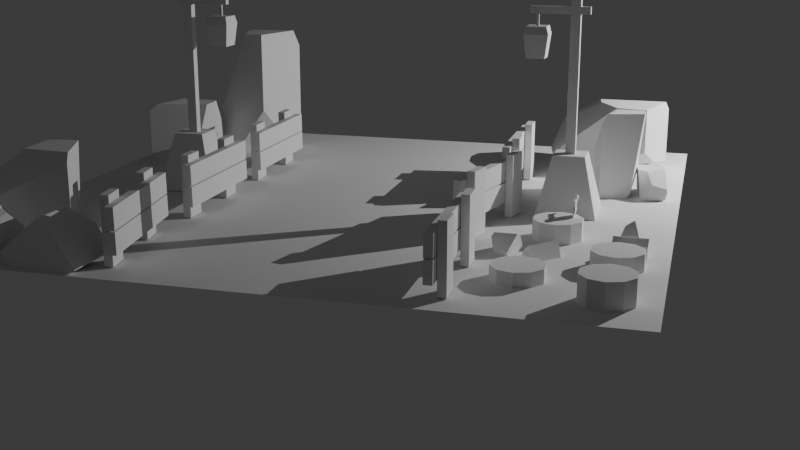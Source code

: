 # Source: Day1_009.blend  (saved by Blender 5.0.118; exported with 4.5.12 LTS)
import bpy
from mathutils import Matrix  # noqa: F401  (used for matrix-valued properties, if any)

bpy.ops.wm.read_factory_settings(use_empty=True)
scene = bpy.context.scene
scene.name = 'Scene'

# ---- collections
col_fences = bpy.data.collections.new('fences'); scene.collection.children.link(col_fences)
col_trunks = bpy.data.collections.new('trunks'); scene.collection.children.link(col_trunks)
col_logs = bpy.data.collections.new('logs'); scene.collection.children.link(col_logs)
col_plane = bpy.data.collections.new('plane'); scene.collection.children.link(col_plane)
col_lights = bpy.data.collections.new('lights'); scene.collection.children.link(col_lights)
col_others = bpy.data.collections.new('others'); scene.collection.children.link(col_others)
col_axe = bpy.data.collections.new('axe'); scene.collection.children.link(col_axe)
col_poles = bpy.data.collections.new('poles'); scene.collection.children.link(col_poles)
col_rocks = bpy.data.collections.new('rocks'); scene.collection.children.link(col_rocks)

# ---- world
world_world = bpy.data.worlds.new('World'); scene.world = world_world
world_world.use_nodes = True; world_world.node_tree.nodes.clear()
_N = world_world.node_tree.nodes; _L = world_world.node_tree.links
n0 = _N.new('ShaderNodeOutputWorld'); n0.name = 'World Output'; n0.location = (200, 100)
n1 = _N.new('ShaderNodeBackground'); n1.name = 'Background'; n1.location = (-200, 100)
n1.inputs[0].default_value = (0.05088, 0.05088, 0.05088, 1.0)
_L.new(n1.outputs[0], n0.inputs[0])
n0.is_active_output = True
world_world.color = (0.05088, 0.05088, 0.05088)
world_world.sun_shadow_jitter_overblur = 0.0

# ---- cameras
cam_camera = bpy.data.cameras.new('Camera')

# ---- lights
light_point = bpy.data.lights.new('Point', 'POINT')
light_point.energy = 400.0

# ---- meshes
me_cube_004 = bpy.data.meshes.new('Cube.004')
me_cube_004.from_pydata([(-0.3406, 0.02218, 0.004469), (-0.3406, 0.02218, 0.3953), (-0.3399, -0.02623, 0.004469), (-0.3399, -0.02623, 0.3953), (-0.1903, 0.02389, 0.004469), (-0.1903, 0.02389, 0.3953), (-0.1897, -0.02452, 0.004469), (-0.1897, -0.02452, 0.3953), (0.1866, 0.02218, 0.004469), (0.1866, 0.02218, 0.3953), (0.1873, -0.02623, 0.004469), (0.1873, -0.02623, 0.3953), (0.3368, 0.02389, 0.004469), (0.3368, 0.02389, 0.3953), (0.3375, -0.02452, 0.004469), (0.3375, -0.02452, 0.3953), (-0.4101, -0.07593, 0.2176), (0.4125, -0.07593, 0.2165), (-0.4101, -0.02659, 0.2171), (0.4125, -0.02659, 0.216), (-0.4108, -0.07767, 0.09202), (0.4118, -0.07767, 0.09094), (-0.4108, -0.02833, 0.09146), (0.4118, -0.02833, 0.09038), (-0.4143, -0.07593, 0.3518), (0.4083, -0.07593, 0.3507), (-0.4143, -0.02659, 0.3513), (0.4083, -0.02659, 0.3502), (-0.4149, -0.07767, 0.2262), (0.4076, -0.07767, 0.2251), (-0.4149, -0.02833, 0.2257), (0.4076, -0.02833, 0.2246)], [], [(0, 1, 3, 2), (2, 3, 7, 6), (6, 7, 5, 4), (4, 5, 1, 0), (2, 6, 4, 0), (7, 3, 1, 5), (8, 9, 11, 10), (10, 11, 15, 14), (14, 15, 13, 12), (12, 13, 9, 8), (10, 14, 12, 8), (15, 11, 9, 13), (16, 17, 19, 18), (18, 19, 23, 22), (22, 23, 21, 20), (20, 21, 17, 16), (18, 22, 20, 16), (23, 19, 17, 21), (24, 25, 27, 26), (26, 27, 31, 30), (30, 31, 29, 28), (28, 29, 25, 24), (26, 30, 28, 24), (31, 27, 25, 29)])
_uv = me_cube_004.uv_layers.new(name='UVMap')
_uv.uv.foreach_set('vector', [0.375, 0.0, 0.625, 0.0, 0.625, 0.25, 0.375, 0.25, 0.375, 0.25, 0.625, 0.25, 0.625, 0.5, 0.375, 0.5, 0.375, 0.5, 0.625, 0.5, 0.625, 0.75, 0.375, 0.75, 0.375, 0.75, 0.625, 0.75, 0.625, 1.0, 0.375, 1.0, 0.125, 0.5, 0.375, 0.5, 0.375, 0.75, 0.125, 0.75, 0.625, 0.5, 0.875, 0.5, 0.875, 0.75, 0.625, 0.75, 0.375, 0.0, 0.625, 0.0, 0.625, 0.25, 0.375, 0.25, 0.375, 0.25, 0.625, 0.25, 0.625, 0.5, 0.375, 0.5, 0.375, 0.5, 0.625, 0.5, 0.625, 0.75, 0.375, 0.75, 0.375, 0.75, 0.625, 0.75, 0.625, 1.0, 0.375, 1.0, 0.125, 0.5, 0.375, 0.5, 0.375, 0.75, 0.125, 0.75, 0.625, 0.5, 0.875, 0.5, 0.875, 0.75, 0.625, 0.75, 0.375, 0.0, 0.625, 0.0, 0.625, 0.25, 0.375, 0.25, 0.375, 0.25, 0.625, 0.25, 0.625, 0.5, 0.375, 0.5, 0.375, 0.5, 0.625, 0.5, 0.625, 0.75, 0.375, 0.75, 0.375, 0.75, 0.625, 0.75, 0.625, 1.0, 0.375, 1.0, 0.125, 0.5, 0.375, 0.5, 0.375, 0.75, 0.125, 0.75, 0.625, 0.5, 0.875, 0.5, 0.875, 0.75, 0.625, 0.75, 0.375, 0.0, 0.625, 0.0, 0.625, 0.25, 0.375, 0.25, 0.375, 0.25, 0.625, 0.25, 0.625, 0.5, 0.375, 0.5, 0.375, 0.5, 0.625, 0.5, 0.625, 0.75, 0.375, 0.75, 0.375, 0.75, 0.625, 0.75, 0.625, 1.0, 0.375, 1.0, 0.125, 0.5, 0.375, 0.5, 0.375, 0.75, 0.125, 0.75, 0.625, 0.5, 0.875, 0.5, 0.875, 0.75, 0.625, 0.75])
me_cube_004.update()
me_cube_005 = bpy.data.meshes.new('Cube.005')
me_cube_005.from_pydata([(-0.3406, 0.02218, 0.004469), (-0.3406, 0.02218, 0.3953), (-0.3399, -0.02623, 0.004469), (-0.3399, -0.02623, 0.3953), (-0.1903, 0.02389, 0.004469), (-0.1903, 0.02389, 0.3953), (-0.1897, -0.02452, 0.004469), (-0.1897, -0.02452, 0.3953), (0.1866, 0.02218, 0.004469), (0.1866, 0.02218, 0.3953), (0.1873, -0.02623, 0.004469), (0.1873, -0.02623, 0.3953), (0.3368, 0.02389, 0.004469), (0.3368, 0.02389, 0.3953), (0.3375, -0.02452, 0.004469), (0.3375, -0.02452, 0.3953), (-0.4101, -0.07593, 0.2176), (0.4125, -0.07593, 0.2165), (-0.4101, -0.02659, 0.2171), (0.4125, -0.02659, 0.216), (-0.4108, -0.07767, 0.09202), (0.4118, -0.07767, 0.09094), (-0.4108, -0.02833, 0.09146), (0.4118, -0.02833, 0.09038), (-0.4143, -0.07593, 0.3518), (0.4083, -0.07593, 0.3507), (-0.4143, -0.02659, 0.3513), (0.4083, -0.02659, 0.3502), (-0.4149, -0.07767, 0.2262), (0.4076, -0.07767, 0.2251), (-0.4149, -0.02833, 0.2257), (0.4076, -0.02833, 0.2246)], [], [(0, 1, 3, 2), (2, 3, 7, 6), (6, 7, 5, 4), (4, 5, 1, 0), (2, 6, 4, 0), (7, 3, 1, 5), (8, 9, 11, 10), (10, 11, 15, 14), (14, 15, 13, 12), (12, 13, 9, 8), (10, 14, 12, 8), (15, 11, 9, 13), (16, 17, 19, 18), (18, 19, 23, 22), (22, 23, 21, 20), (20, 21, 17, 16), (18, 22, 20, 16), (23, 19, 17, 21), (24, 25, 27, 26), (26, 27, 31, 30), (30, 31, 29, 28), (28, 29, 25, 24), (26, 30, 28, 24), (31, 27, 25, 29)])
_uv = me_cube_005.uv_layers.new(name='UVMap')
_uv.uv.foreach_set('vector', [0.375, 0.0, 0.625, 0.0, 0.625, 0.25, 0.375, 0.25, 0.375, 0.25, 0.625, 0.25, 0.625, 0.5, 0.375, 0.5, 0.375, 0.5, 0.625, 0.5, 0.625, 0.75, 0.375, 0.75, 0.375, 0.75, 0.625, 0.75, 0.625, 1.0, 0.375, 1.0, 0.125, 0.5, 0.375, 0.5, 0.375, 0.75, 0.125, 0.75, 0.625, 0.5, 0.875, 0.5, 0.875, 0.75, 0.625, 0.75, 0.375, 0.0, 0.625, 0.0, 0.625, 0.25, 0.375, 0.25, 0.375, 0.25, 0.625, 0.25, 0.625, 0.5, 0.375, 0.5, 0.375, 0.5, 0.625, 0.5, 0.625, 0.75, 0.375, 0.75, 0.375, 0.75, 0.625, 0.75, 0.625, 1.0, 0.375, 1.0, 0.125, 0.5, 0.375, 0.5, 0.375, 0.75, 0.125, 0.75, 0.625, 0.5, 0.875, 0.5, 0.875, 0.75, 0.625, 0.75, 0.375, 0.0, 0.625, 0.0, 0.625, 0.25, 0.375, 0.25, 0.375, 0.25, 0.625, 0.25, 0.625, 0.5, 0.375, 0.5, 0.375, 0.5, 0.625, 0.5, 0.625, 0.75, 0.375, 0.75, 0.375, 0.75, 0.625, 0.75, 0.625, 1.0, 0.375, 1.0, 0.125, 0.5, 0.375, 0.5, 0.375, 0.75, 0.125, 0.75, 0.625, 0.5, 0.875, 0.5, 0.875, 0.75, 0.625, 0.75, 0.375, 0.0, 0.625, 0.0, 0.625, 0.25, 0.375, 0.25, 0.375, 0.25, 0.625, 0.25, 0.625, 0.5, 0.375, 0.5, 0.375, 0.5, 0.625, 0.5, 0.625, 0.75, 0.375, 0.75, 0.375, 0.75, 0.625, 0.75, 0.625, 1.0, 0.375, 1.0, 0.125, 0.5, 0.375, 0.5, 0.375, 0.75, 0.125, 0.75, 0.625, 0.5, 0.875, 0.5, 0.875, 0.75, 0.625, 0.75])
me_cube_005.update()
me_cube_006 = bpy.data.meshes.new('Cube.006')
me_cube_006.from_pydata([(-0.3406, 0.02218, 0.004469), (-0.3406, 0.02218, 0.3953), (-0.3399, -0.02623, 0.004469), (-0.3399, -0.02623, 0.3953), (-0.1903, 0.02389, 0.004469), (-0.1903, 0.02389, 0.3953), (-0.1897, -0.02452, 0.004469), (-0.1897, -0.02452, 0.3953), (0.1866, 0.02218, 0.004469), (0.1866, 0.02218, 0.3953), (0.1873, -0.02623, 0.004469), (0.1873, -0.02623, 0.3953), (0.3368, 0.02389, 0.004469), (0.3368, 0.02389, 0.3953), (0.3375, -0.02452, 0.004469), (0.3375, -0.02452, 0.3953), (-0.4101, -0.07593, 0.2176), (0.4125, -0.07593, 0.2165), (-0.4101, -0.02659, 0.2171), (0.4125, -0.02659, 0.216), (-0.4108, -0.07767, 0.09202), (0.4118, -0.07767, 0.09094), (-0.4108, -0.02833, 0.09146), (0.4118, -0.02833, 0.09038), (-0.4143, -0.07593, 0.3518), (0.4083, -0.07593, 0.3507), (-0.4143, -0.02659, 0.3513), (0.4083, -0.02659, 0.3502), (-0.4149, -0.07767, 0.2262), (0.4076, -0.07767, 0.2251), (-0.4149, -0.02833, 0.2257), (0.4076, -0.02833, 0.2246)], [], [(0, 1, 3, 2), (2, 3, 7, 6), (6, 7, 5, 4), (4, 5, 1, 0), (2, 6, 4, 0), (7, 3, 1, 5), (8, 9, 11, 10), (10, 11, 15, 14), (14, 15, 13, 12), (12, 13, 9, 8), (10, 14, 12, 8), (15, 11, 9, 13), (16, 17, 19, 18), (18, 19, 23, 22), (22, 23, 21, 20), (20, 21, 17, 16), (18, 22, 20, 16), (23, 19, 17, 21), (24, 25, 27, 26), (26, 27, 31, 30), (30, 31, 29, 28), (28, 29, 25, 24), (26, 30, 28, 24), (31, 27, 25, 29)])
_uv = me_cube_006.uv_layers.new(name='UVMap')
_uv.uv.foreach_set('vector', [0.375, 0.0, 0.625, 0.0, 0.625, 0.25, 0.375, 0.25, 0.375, 0.25, 0.625, 0.25, 0.625, 0.5, 0.375, 0.5, 0.375, 0.5, 0.625, 0.5, 0.625, 0.75, 0.375, 0.75, 0.375, 0.75, 0.625, 0.75, 0.625, 1.0, 0.375, 1.0, 0.125, 0.5, 0.375, 0.5, 0.375, 0.75, 0.125, 0.75, 0.625, 0.5, 0.875, 0.5, 0.875, 0.75, 0.625, 0.75, 0.375, 0.0, 0.625, 0.0, 0.625, 0.25, 0.375, 0.25, 0.375, 0.25, 0.625, 0.25, 0.625, 0.5, 0.375, 0.5, 0.375, 0.5, 0.625, 0.5, 0.625, 0.75, 0.375, 0.75, 0.375, 0.75, 0.625, 0.75, 0.625, 1.0, 0.375, 1.0, 0.125, 0.5, 0.375, 0.5, 0.375, 0.75, 0.125, 0.75, 0.625, 0.5, 0.875, 0.5, 0.875, 0.75, 0.625, 0.75, 0.375, 0.0, 0.625, 0.0, 0.625, 0.25, 0.375, 0.25, 0.375, 0.25, 0.625, 0.25, 0.625, 0.5, 0.375, 0.5, 0.375, 0.5, 0.625, 0.5, 0.625, 0.75, 0.375, 0.75, 0.375, 0.75, 0.625, 0.75, 0.625, 1.0, 0.375, 1.0, 0.125, 0.5, 0.375, 0.5, 0.375, 0.75, 0.125, 0.75, 0.625, 0.5, 0.875, 0.5, 0.875, 0.75, 0.625, 0.75, 0.375, 0.0, 0.625, 0.0, 0.625, 0.25, 0.375, 0.25, 0.375, 0.25, 0.625, 0.25, 0.625, 0.5, 0.375, 0.5, 0.375, 0.5, 0.625, 0.5, 0.625, 0.75, 0.375, 0.75, 0.375, 0.75, 0.625, 0.75, 0.625, 1.0, 0.375, 1.0, 0.125, 0.5, 0.375, 0.5, 0.375, 0.75, 0.125, 0.75, 0.625, 0.5, 0.875, 0.5, 0.875, 0.75, 0.625, 0.75])
me_cube_006.update()
me_cube_007 = bpy.data.meshes.new('Cube.007')
me_cube_007.from_pydata([(-0.3406, 0.02218, 0.004469), (-0.3406, 0.02218, 0.3953), (-0.3399, -0.02623, 0.004469), (-0.3399, -0.02623, 0.3953), (-0.1903, 0.02389, 0.004469), (-0.1903, 0.02389, 0.3953), (-0.1897, -0.02452, 0.004469), (-0.1897, -0.02452, 0.3953), (0.1866, 0.02218, 0.004469), (0.1866, 0.02218, 0.3953), (0.1873, -0.02623, 0.004469), (0.1873, -0.02623, 0.3953), (0.3368, 0.02389, 0.004469), (0.3368, 0.02389, 0.3953), (0.3375, -0.02452, 0.004469), (0.3375, -0.02452, 0.3953), (-0.4101, -0.07593, 0.2176), (0.4125, -0.07593, 0.2165), (-0.4101, -0.02659, 0.2171), (0.4125, -0.02659, 0.216), (-0.4108, -0.07767, 0.09202), (0.4118, -0.07767, 0.09094), (-0.4108, -0.02833, 0.09146), (0.4118, -0.02833, 0.09038), (-0.4143, -0.07593, 0.3518), (0.4083, -0.07593, 0.3507), (-0.4143, -0.02659, 0.3513), (0.4083, -0.02659, 0.3502), (-0.4149, -0.07767, 0.2262), (0.4076, -0.07767, 0.2251), (-0.4149, -0.02833, 0.2257), (0.4076, -0.02833, 0.2246)], [], [(0, 1, 3, 2), (2, 3, 7, 6), (6, 7, 5, 4), (4, 5, 1, 0), (2, 6, 4, 0), (7, 3, 1, 5), (8, 9, 11, 10), (10, 11, 15, 14), (14, 15, 13, 12), (12, 13, 9, 8), (10, 14, 12, 8), (15, 11, 9, 13), (16, 17, 19, 18), (18, 19, 23, 22), (22, 23, 21, 20), (20, 21, 17, 16), (18, 22, 20, 16), (23, 19, 17, 21), (24, 25, 27, 26), (26, 27, 31, 30), (30, 31, 29, 28), (28, 29, 25, 24), (26, 30, 28, 24), (31, 27, 25, 29)])
_uv = me_cube_007.uv_layers.new(name='UVMap')
_uv.uv.foreach_set('vector', [0.375, 0.0, 0.625, 0.0, 0.625, 0.25, 0.375, 0.25, 0.375, 0.25, 0.625, 0.25, 0.625, 0.5, 0.375, 0.5, 0.375, 0.5, 0.625, 0.5, 0.625, 0.75, 0.375, 0.75, 0.375, 0.75, 0.625, 0.75, 0.625, 1.0, 0.375, 1.0, 0.125, 0.5, 0.375, 0.5, 0.375, 0.75, 0.125, 0.75, 0.625, 0.5, 0.875, 0.5, 0.875, 0.75, 0.625, 0.75, 0.375, 0.0, 0.625, 0.0, 0.625, 0.25, 0.375, 0.25, 0.375, 0.25, 0.625, 0.25, 0.625, 0.5, 0.375, 0.5, 0.375, 0.5, 0.625, 0.5, 0.625, 0.75, 0.375, 0.75, 0.375, 0.75, 0.625, 0.75, 0.625, 1.0, 0.375, 1.0, 0.125, 0.5, 0.375, 0.5, 0.375, 0.75, 0.125, 0.75, 0.625, 0.5, 0.875, 0.5, 0.875, 0.75, 0.625, 0.75, 0.375, 0.0, 0.625, 0.0, 0.625, 0.25, 0.375, 0.25, 0.375, 0.25, 0.625, 0.25, 0.625, 0.5, 0.375, 0.5, 0.375, 0.5, 0.625, 0.5, 0.625, 0.75, 0.375, 0.75, 0.375, 0.75, 0.625, 0.75, 0.625, 1.0, 0.375, 1.0, 0.125, 0.5, 0.375, 0.5, 0.375, 0.75, 0.125, 0.75, 0.625, 0.5, 0.875, 0.5, 0.875, 0.75, 0.625, 0.75, 0.375, 0.0, 0.625, 0.0, 0.625, 0.25, 0.375, 0.25, 0.375, 0.25, 0.625, 0.25, 0.625, 0.5, 0.375, 0.5, 0.375, 0.5, 0.625, 0.5, 0.625, 0.75, 0.375, 0.75, 0.375, 0.75, 0.625, 0.75, 0.625, 1.0, 0.375, 1.0, 0.125, 0.5, 0.375, 0.5, 0.375, 0.75, 0.125, 0.75, 0.625, 0.5, 0.875, 0.5, 0.875, 0.75, 0.625, 0.75])
me_cube_007.update()
me_cube_008 = bpy.data.meshes.new('Cube.008')
me_cube_008.from_pydata([(-0.3406, 0.02218, 0.004469), (-0.3406, 0.02218, 0.3953), (-0.3399, -0.02623, 0.004469), (-0.3399, -0.02623, 0.3953), (-0.1903, 0.02389, 0.004469), (-0.1903, 0.02389, 0.3953), (-0.1897, -0.02452, 0.004469), (-0.1897, -0.02452, 0.3953), (0.1866, 0.02218, 0.004469), (0.1866, 0.02218, 0.3953), (0.1873, -0.02623, 0.004469), (0.1873, -0.02623, 0.3953), (0.3368, 0.02389, 0.004469), (0.3368, 0.02389, 0.3953), (0.3375, -0.02452, 0.004469), (0.3375, -0.02452, 0.3953), (-0.4101, -0.07593, 0.2176), (0.4125, -0.07593, 0.2165), (-0.4101, -0.02659, 0.2171), (0.4125, -0.02659, 0.216), (-0.4108, -0.07767, 0.09202), (0.4118, -0.07767, 0.09094), (-0.4108, -0.02833, 0.09146), (0.4118, -0.02833, 0.09038), (-0.4143, -0.07593, 0.3518), (0.4083, -0.07593, 0.3507), (-0.4143, -0.02659, 0.3513), (0.4083, -0.02659, 0.3502), (-0.4149, -0.07767, 0.2262), (0.4076, -0.07767, 0.2251), (-0.4149, -0.02833, 0.2257), (0.4076, -0.02833, 0.2246)], [], [(0, 1, 3, 2), (2, 3, 7, 6), (6, 7, 5, 4), (4, 5, 1, 0), (2, 6, 4, 0), (7, 3, 1, 5), (8, 9, 11, 10), (10, 11, 15, 14), (14, 15, 13, 12), (12, 13, 9, 8), (10, 14, 12, 8), (15, 11, 9, 13), (16, 17, 19, 18), (18, 19, 23, 22), (22, 23, 21, 20), (20, 21, 17, 16), (18, 22, 20, 16), (23, 19, 17, 21), (24, 25, 27, 26), (26, 27, 31, 30), (30, 31, 29, 28), (28, 29, 25, 24), (26, 30, 28, 24), (31, 27, 25, 29)])
_uv = me_cube_008.uv_layers.new(name='UVMap')
_uv.uv.foreach_set('vector', [0.375, 0.0, 0.625, 0.0, 0.625, 0.25, 0.375, 0.25, 0.375, 0.25, 0.625, 0.25, 0.625, 0.5, 0.375, 0.5, 0.375, 0.5, 0.625, 0.5, 0.625, 0.75, 0.375, 0.75, 0.375, 0.75, 0.625, 0.75, 0.625, 1.0, 0.375, 1.0, 0.125, 0.5, 0.375, 0.5, 0.375, 0.75, 0.125, 0.75, 0.625, 0.5, 0.875, 0.5, 0.875, 0.75, 0.625, 0.75, 0.375, 0.0, 0.625, 0.0, 0.625, 0.25, 0.375, 0.25, 0.375, 0.25, 0.625, 0.25, 0.625, 0.5, 0.375, 0.5, 0.375, 0.5, 0.625, 0.5, 0.625, 0.75, 0.375, 0.75, 0.375, 0.75, 0.625, 0.75, 0.625, 1.0, 0.375, 1.0, 0.125, 0.5, 0.375, 0.5, 0.375, 0.75, 0.125, 0.75, 0.625, 0.5, 0.875, 0.5, 0.875, 0.75, 0.625, 0.75, 0.375, 0.0, 0.625, 0.0, 0.625, 0.25, 0.375, 0.25, 0.375, 0.25, 0.625, 0.25, 0.625, 0.5, 0.375, 0.5, 0.375, 0.5, 0.625, 0.5, 0.625, 0.75, 0.375, 0.75, 0.375, 0.75, 0.625, 0.75, 0.625, 1.0, 0.375, 1.0, 0.125, 0.5, 0.375, 0.5, 0.375, 0.75, 0.125, 0.75, 0.625, 0.5, 0.875, 0.5, 0.875, 0.75, 0.625, 0.75, 0.375, 0.0, 0.625, 0.0, 0.625, 0.25, 0.375, 0.25, 0.375, 0.25, 0.625, 0.25, 0.625, 0.5, 0.375, 0.5, 0.375, 0.5, 0.625, 0.5, 0.625, 0.75, 0.375, 0.75, 0.375, 0.75, 0.625, 0.75, 0.625, 1.0, 0.375, 1.0, 0.125, 0.5, 0.375, 0.5, 0.375, 0.75, 0.125, 0.75, 0.625, 0.5, 0.875, 0.5, 0.875, 0.75, 0.625, 0.75])
me_cube_008.update()
me_cube_009 = bpy.data.meshes.new('Cube.009')
me_cube_009.from_pydata([(-0.3406, 0.02218, 0.004469), (-0.3406, 0.02218, 0.3953), (-0.3399, -0.02623, 0.004469), (-0.3399, -0.02623, 0.3953), (-0.1903, 0.02389, 0.004469), (-0.1903, 0.02389, 0.3953), (-0.1897, -0.02452, 0.004469), (-0.1897, -0.02452, 0.3953), (0.1866, 0.02218, 0.004469), (0.1866, 0.02218, 0.3953), (0.1873, -0.02623, 0.004469), (0.1873, -0.02623, 0.3953), (0.3368, 0.02389, 0.004469), (0.3368, 0.02389, 0.3953), (0.3375, -0.02452, 0.004469), (0.3375, -0.02452, 0.3953), (-0.4101, -0.07593, 0.2176), (0.4125, -0.07593, 0.2165), (-0.4101, -0.02659, 0.2171), (0.4125, -0.02659, 0.216), (-0.4108, -0.07767, 0.09202), (0.4118, -0.07767, 0.09094), (-0.4108, -0.02833, 0.09146), (0.4118, -0.02833, 0.09038), (-0.4143, -0.07593, 0.3518), (0.4083, -0.07593, 0.3507), (-0.4143, -0.02659, 0.3513), (0.4083, -0.02659, 0.3502), (-0.4149, -0.07767, 0.2262), (0.4076, -0.07767, 0.2251), (-0.4149, -0.02833, 0.2257), (0.4076, -0.02833, 0.2246)], [], [(0, 1, 3, 2), (2, 3, 7, 6), (6, 7, 5, 4), (4, 5, 1, 0), (2, 6, 4, 0), (7, 3, 1, 5), (8, 9, 11, 10), (10, 11, 15, 14), (14, 15, 13, 12), (12, 13, 9, 8), (10, 14, 12, 8), (15, 11, 9, 13), (16, 17, 19, 18), (18, 19, 23, 22), (22, 23, 21, 20), (20, 21, 17, 16), (18, 22, 20, 16), (23, 19, 17, 21), (24, 25, 27, 26), (26, 27, 31, 30), (30, 31, 29, 28), (28, 29, 25, 24), (26, 30, 28, 24), (31, 27, 25, 29)])
_uv = me_cube_009.uv_layers.new(name='UVMap')
_uv.uv.foreach_set('vector', [0.375, 0.0, 0.625, 0.0, 0.625, 0.25, 0.375, 0.25, 0.375, 0.25, 0.625, 0.25, 0.625, 0.5, 0.375, 0.5, 0.375, 0.5, 0.625, 0.5, 0.625, 0.75, 0.375, 0.75, 0.375, 0.75, 0.625, 0.75, 0.625, 1.0, 0.375, 1.0, 0.125, 0.5, 0.375, 0.5, 0.375, 0.75, 0.125, 0.75, 0.625, 0.5, 0.875, 0.5, 0.875, 0.75, 0.625, 0.75, 0.375, 0.0, 0.625, 0.0, 0.625, 0.25, 0.375, 0.25, 0.375, 0.25, 0.625, 0.25, 0.625, 0.5, 0.375, 0.5, 0.375, 0.5, 0.625, 0.5, 0.625, 0.75, 0.375, 0.75, 0.375, 0.75, 0.625, 0.75, 0.625, 1.0, 0.375, 1.0, 0.125, 0.5, 0.375, 0.5, 0.375, 0.75, 0.125, 0.75, 0.625, 0.5, 0.875, 0.5, 0.875, 0.75, 0.625, 0.75, 0.375, 0.0, 0.625, 0.0, 0.625, 0.25, 0.375, 0.25, 0.375, 0.25, 0.625, 0.25, 0.625, 0.5, 0.375, 0.5, 0.375, 0.5, 0.625, 0.5, 0.625, 0.75, 0.375, 0.75, 0.375, 0.75, 0.625, 0.75, 0.625, 1.0, 0.375, 1.0, 0.125, 0.5, 0.375, 0.5, 0.375, 0.75, 0.125, 0.75, 0.625, 0.5, 0.875, 0.5, 0.875, 0.75, 0.625, 0.75, 0.375, 0.0, 0.625, 0.0, 0.625, 0.25, 0.375, 0.25, 0.375, 0.25, 0.625, 0.25, 0.625, 0.5, 0.375, 0.5, 0.375, 0.5, 0.625, 0.5, 0.625, 0.75, 0.375, 0.75, 0.375, 0.75, 0.625, 0.75, 0.625, 1.0, 0.375, 1.0, 0.125, 0.5, 0.375, 0.5, 0.375, 0.75, 0.125, 0.75, 0.625, 0.5, 0.875, 0.5, 0.875, 0.75, 0.625, 0.75])
me_cube_009.update()
me_cylinder = bpy.data.meshes.new('Cylinder')
me_cylinder.from_pydata([(0.0, 0.1486, -0.0008277), (0.0, 0.1486, 0.1487), (0.08734, 0.1202, -0.0008277), (0.08734, 0.1202, 0.1487), (0.1413, 0.04592, -0.0008277), (0.1413, 0.04592, 0.1487), (0.1413, -0.04592, -0.0008277), (0.1413, -0.04592, 0.1487), (0.08734, -0.1202, -0.0008277), (0.08734, -0.1202, 0.1487), (0.0, -0.1486, -0.0008277), (0.0, -0.1486, 0.1487), (-0.08734, -0.1202, -0.0008277), (-0.08734, -0.1202, 0.1487), (-0.1413, -0.04592, -0.0008277), (-0.1413, -0.04592, 0.1487), (-0.1413, 0.04592, -0.0008277), (-0.1413, 0.04592, 0.1487), (-0.08734, 0.1202, -0.0008277), (-0.08734, 0.1202, 0.1487)], [], [(0, 1, 3, 2), (2, 3, 5, 4), (4, 5, 7, 6), (6, 7, 9, 8), (8, 9, 11, 10), (10, 11, 13, 12), (12, 13, 15, 14), (14, 15, 17, 16), (3, 1, 19, 17, 15, 13, 11, 9, 7, 5), (16, 17, 19, 18), (18, 19, 1, 0), (0, 2, 4, 6, 8, 10, 12, 14, 16, 18)])
_uv = me_cylinder.uv_layers.new(name='UVMap')
_uv.uv.foreach_set('vector', [1.0, 0.5, 1.0, 1.0, 0.9, 1.0, 0.9, 0.5, 0.9, 0.5, 0.9, 1.0, 0.8, 1.0, 0.8, 0.5, 0.8, 0.5, 0.8, 1.0, 0.7, 1.0, 0.7, 0.5, 0.7, 0.5, 0.7, 1.0, 0.6, 1.0, 0.6, 0.5, 0.6, 0.5, 0.6, 1.0, 0.5, 1.0, 0.5, 0.5, 0.5, 0.5, 0.5, 1.0, 0.4, 1.0, 0.4, 0.5, 0.4, 0.5, 0.4, 1.0, 0.3, 1.0, 0.3, 0.5, 0.3, 0.5, 0.3, 1.0, 0.2, 1.0, 0.2, 0.5, 0.3911, 0.4442, 0.25, 0.49, 0.1089, 0.4442, 0.02175, 0.3242, 0.02175, 0.1758, 0.1089, 0.05584, 0.25, 0.01, 0.3911, 0.05584, 0.4783, 0.1758, 0.4783, 0.3242, 0.2, 0.5, 0.2, 1.0, 0.1, 1.0, 0.1, 0.5, 0.1, 0.5, 0.1, 1.0, -7.451e-08, 1.0, -7.451e-08, 0.5, 0.75, 0.49, 0.8911, 0.4442, 0.9783, 0.3242, 0.9783, 0.1758, 0.8911, 0.05584, 0.75, 0.01, 0.6089, 0.05584, 0.5217, 0.1758, 0.5217, 0.3242, 0.6089, 0.4442])
me_cylinder.update()
me_cylinder_001 = bpy.data.meshes.new('Cylinder.001')
me_cylinder_001.from_pydata([(0.0, 0.1486, -0.0006597), (0.0, 0.1486, 0.1185), (0.08734, 0.1202, -0.0006597), (0.08734, 0.1202, 0.1185), (0.1413, 0.04592, -0.0006597), (0.1413, 0.04592, 0.1185), (0.1413, -0.04592, -0.0006597), (0.1413, -0.04592, 0.1185), (0.08734, -0.1202, -0.0006597), (0.08734, -0.1202, 0.1185), (0.0, -0.1486, -0.0006597), (0.0, -0.1486, 0.1185), (-0.08734, -0.1202, -0.0006597), (-0.08734, -0.1202, 0.1185), (-0.1413, -0.04592, -0.0006597), (-0.1413, -0.04592, 0.1185), (-0.1413, 0.04592, -0.0006597), (-0.1413, 0.04592, 0.1185), (-0.08734, 0.1202, -0.0006597), (-0.08734, 0.1202, 0.1185)], [], [(0, 1, 3, 2), (2, 3, 5, 4), (4, 5, 7, 6), (6, 7, 9, 8), (8, 9, 11, 10), (10, 11, 13, 12), (12, 13, 15, 14), (14, 15, 17, 16), (3, 1, 19, 17, 15, 13, 11, 9, 7, 5), (16, 17, 19, 18), (18, 19, 1, 0), (0, 2, 4, 6, 8, 10, 12, 14, 16, 18)])
_uv = me_cylinder_001.uv_layers.new(name='UVMap')
_uv.uv.foreach_set('vector', [1.0, 0.5, 1.0, 1.0, 0.9, 1.0, 0.9, 0.5, 0.9, 0.5, 0.9, 1.0, 0.8, 1.0, 0.8, 0.5, 0.8, 0.5, 0.8, 1.0, 0.7, 1.0, 0.7, 0.5, 0.7, 0.5, 0.7, 1.0, 0.6, 1.0, 0.6, 0.5, 0.6, 0.5, 0.6, 1.0, 0.5, 1.0, 0.5, 0.5, 0.5, 0.5, 0.5, 1.0, 0.4, 1.0, 0.4, 0.5, 0.4, 0.5, 0.4, 1.0, 0.3, 1.0, 0.3, 0.5, 0.3, 0.5, 0.3, 1.0, 0.2, 1.0, 0.2, 0.5, 0.3911, 0.4442, 0.25, 0.49, 0.1089, 0.4442, 0.02175, 0.3242, 0.02175, 0.1758, 0.1089, 0.05584, 0.25, 0.01, 0.3911, 0.05584, 0.4783, 0.1758, 0.4783, 0.3242, 0.2, 0.5, 0.2, 1.0, 0.1, 1.0, 0.1, 0.5, 0.1, 0.5, 0.1, 1.0, -7.451e-08, 1.0, -7.451e-08, 0.5, 0.75, 0.49, 0.8911, 0.4442, 0.9783, 0.3242, 0.9783, 0.1758, 0.8911, 0.05584, 0.75, 0.01, 0.6089, 0.05584, 0.5217, 0.1758, 0.5217, 0.3242, 0.6089, 0.4442])
me_cylinder_001.update()
me_cylinder_002 = bpy.data.meshes.new('Cylinder.002')
me_cylinder_002.from_pydata([(0.0, 0.1486, -0.000451), (0.0, 0.1486, 0.081), (0.08734, 0.1202, -0.000451), (0.08734, 0.1202, 0.081), (0.1413, 0.04592, -0.000451), (0.1413, 0.04592, 0.081), (0.1413, -0.04592, -0.000451), (0.1413, -0.04592, 0.081), (0.08734, -0.1202, -0.000451), (0.08734, -0.1202, 0.081), (0.0, -0.1486, -0.000451), (0.0, -0.1486, 0.081), (-0.08734, -0.1202, -0.000451), (-0.08734, -0.1202, 0.081), (-0.1413, -0.04592, -0.000451), (-0.1413, -0.04592, 0.081), (-0.1413, 0.04592, -0.000451), (-0.1413, 0.04592, 0.081), (-0.08734, 0.1202, -0.000451), (-0.08734, 0.1202, 0.081)], [], [(0, 1, 3, 2), (2, 3, 5, 4), (4, 5, 7, 6), (6, 7, 9, 8), (8, 9, 11, 10), (10, 11, 13, 12), (12, 13, 15, 14), (14, 15, 17, 16), (3, 1, 19, 17, 15, 13, 11, 9, 7, 5), (16, 17, 19, 18), (18, 19, 1, 0), (0, 2, 4, 6, 8, 10, 12, 14, 16, 18)])
_uv = me_cylinder_002.uv_layers.new(name='UVMap')
_uv.uv.foreach_set('vector', [1.0, 0.5, 1.0, 1.0, 0.9, 1.0, 0.9, 0.5, 0.9, 0.5, 0.9, 1.0, 0.8, 1.0, 0.8, 0.5, 0.8, 0.5, 0.8, 1.0, 0.7, 1.0, 0.7, 0.5, 0.7, 0.5, 0.7, 1.0, 0.6, 1.0, 0.6, 0.5, 0.6, 0.5, 0.6, 1.0, 0.5, 1.0, 0.5, 0.5, 0.5, 0.5, 0.5, 1.0, 0.4, 1.0, 0.4, 0.5, 0.4, 0.5, 0.4, 1.0, 0.3, 1.0, 0.3, 0.5, 0.3, 0.5, 0.3, 1.0, 0.2, 1.0, 0.2, 0.5, 0.3911, 0.4442, 0.25, 0.49, 0.1089, 0.4442, 0.02175, 0.3242, 0.02175, 0.1758, 0.1089, 0.05584, 0.25, 0.01, 0.3911, 0.05584, 0.4783, 0.1758, 0.4783, 0.3242, 0.2, 0.5, 0.2, 1.0, 0.1, 1.0, 0.1, 0.5, 0.1, 0.5, 0.1, 1.0, -7.451e-08, 1.0, -7.451e-08, 0.5, 0.75, 0.49, 0.8911, 0.4442, 0.9783, 0.3242, 0.9783, 0.1758, 0.8911, 0.05584, 0.75, 0.01, 0.6089, 0.05584, 0.5217, 0.1758, 0.5217, 0.3242, 0.6089, 0.4442])
me_cylinder_002.update()
me_cylinder_003 = bpy.data.meshes.new('Cylinder.003')
me_cylinder_003.from_pydata([(0.0, 0.1486, -0.0005482), (0.0, 0.1486, 0.09847), (0.08734, 0.1202, -0.0005482), (0.08734, 0.1202, 0.09847), (0.1413, 0.04592, -0.0005482), (0.1413, 0.04592, 0.09847), (0.1413, -0.04592, -0.0005482), (0.1413, -0.04592, 0.09847), (0.08734, -0.1202, -0.0005482), (0.08734, -0.1202, 0.09847), (0.0, -0.1486, -0.0005482), (0.0, -0.1486, 0.09847), (-0.08734, -0.1202, -0.0005482), (-0.08734, -0.1202, 0.09847), (-0.1413, -0.04592, -0.0005482), (-0.1413, -0.04592, 0.09847), (-0.1413, 0.04592, -0.0005482), (-0.1413, 0.04592, 0.09847), (-0.08734, 0.1202, -0.0005482), (-0.08734, 0.1202, 0.09847)], [], [(0, 1, 3, 2), (2, 3, 5, 4), (4, 5, 7, 6), (6, 7, 9, 8), (8, 9, 11, 10), (10, 11, 13, 12), (12, 13, 15, 14), (14, 15, 17, 16), (3, 1, 19, 17, 15, 13, 11, 9, 7, 5), (16, 17, 19, 18), (18, 19, 1, 0), (0, 2, 4, 6, 8, 10, 12, 14, 16, 18)])
_uv = me_cylinder_003.uv_layers.new(name='UVMap')
_uv.uv.foreach_set('vector', [1.0, 0.5, 1.0, 1.0, 0.9, 1.0, 0.9, 0.5, 0.9, 0.5, 0.9, 1.0, 0.8, 1.0, 0.8, 0.5, 0.8, 0.5, 0.8, 1.0, 0.7, 1.0, 0.7, 0.5, 0.7, 0.5, 0.7, 1.0, 0.6, 1.0, 0.6, 0.5, 0.6, 0.5, 0.6, 1.0, 0.5, 1.0, 0.5, 0.5, 0.5, 0.5, 0.5, 1.0, 0.4, 1.0, 0.4, 0.5, 0.4, 0.5, 0.4, 1.0, 0.3, 1.0, 0.3, 0.5, 0.3, 0.5, 0.3, 1.0, 0.2, 1.0, 0.2, 0.5, 0.3911, 0.4442, 0.25, 0.49, 0.1089, 0.4442, 0.02175, 0.3242, 0.02175, 0.1758, 0.1089, 0.05584, 0.25, 0.01, 0.3911, 0.05584, 0.4783, 0.1758, 0.4783, 0.3242, 0.2, 0.5, 0.2, 1.0, 0.1, 1.0, 0.1, 0.5, 0.1, 0.5, 0.1, 1.0, -7.451e-08, 1.0, -7.451e-08, 0.5, 0.75, 0.49, 0.8911, 0.4442, 0.9783, 0.3242, 0.9783, 0.1758, 0.8911, 0.05584, 0.75, 0.01, 0.6089, 0.05584, 0.5217, 0.1758, 0.5217, 0.3242, 0.6089, 0.4442])
me_cylinder_003.update()
me_cylinder_007 = bpy.data.meshes.new('Cylinder.007')
me_cylinder_007.from_pydata([(-0.02855, -0.1066, -0.03859), (0.1039, 0.03744, -0.0385), (-0.04963, -0.08731, 0.05498), (0.0828, 0.05676, 0.05507), (-0.0861, -0.05377, 0.0203), (0.04633, 0.0903, 0.02039), (-0.1006, -0.04043, -0.03687), (0.03185, 0.1036, -0.03678)], [], [(0, 2, 4), (1, 5, 3), (2, 3, 5, 4), (0, 4, 6), (1, 7, 5), (4, 5, 7, 6), (6, 7, 1, 0), (2, 0, 1, 3)])
_uv = me_cylinder_007.uv_layers.new(name='UVMap')
_uv.uv.foreach_set('vector', [0.75, 0.25, 0.6089, 0.05584, 0.5217, 0.1758, 0.25, 0.25, 0.02175, 0.1758, 0.1089, 0.05584, 0.4, 0.5, 0.4, 1.0, 0.3, 1.0, 0.3, 0.5, 0.75, 0.25, 0.5217, 0.1758, 0.5217, 0.3242, 0.25, 0.25, 0.02175, 0.3242, 0.02175, 0.1758, 0.3, 0.5, 0.3, 1.0, 0.2, 1.0, 0.2, 0.5, 0.2, 0.5, 0.2, 1.0, 0.25, 0.25, 0.75, 0.25, 0.4, 0.5, 0.75, 0.25, 0.25, 0.25, 0.4, 1.0])
me_cylinder_007.update()
me_cylinder_005 = bpy.data.meshes.new('Cylinder.005')
me_cylinder_005.from_pydata([(0.09956, 0.04768, -0.03859), (-0.09601, 0.05453, -0.0385), (0.0986, 0.0191, 0.05498), (-0.09697, 0.02596, 0.05507), (0.09685, -0.0304, 0.0203), (-0.09872, -0.02355, 0.02039), (0.09613, -0.05009, -0.03687), (-0.09944, -0.04323, -0.03678)], [], [(0, 2, 4), (1, 5, 3), (2, 3, 5, 4), (0, 4, 6), (1, 7, 5), (4, 5, 7, 6), (6, 7, 1, 0), (2, 0, 1, 3)])
_uv = me_cylinder_005.uv_layers.new(name='UVMap')
_uv.uv.foreach_set('vector', [0.75, 0.25, 0.6089, 0.05584, 0.5217, 0.1758, 0.25, 0.25, 0.02175, 0.1758, 0.1089, 0.05584, 0.4, 0.5, 0.4, 1.0, 0.3, 1.0, 0.3, 0.5, 0.75, 0.25, 0.5217, 0.1758, 0.5217, 0.3242, 0.25, 0.25, 0.02175, 0.3242, 0.02175, 0.1758, 0.3, 0.5, 0.3, 1.0, 0.2, 1.0, 0.2, 0.5, 0.2, 0.5, 0.2, 1.0, 0.25, 0.25, 0.75, 0.25, 0.4, 0.5, 0.75, 0.25, 0.25, 0.25, 0.4, 1.0])
me_cylinder_005.update()
me_cylinder_006 = bpy.data.meshes.new('Cylinder.006')
me_cylinder_006.from_pydata([(0.04458, -0.1051, 0.02512), (0.05748, 0.05611, -0.08498), (0.01604, -0.05083, 0.1013), (0.02894, 0.1104, -0.008771), (-0.03339, -0.06769, 0.07085), (-0.02049, 0.09357, -0.03925), (-0.05304, -0.09885, 0.0229), (-0.04014, 0.0624, -0.0872)], [], [(0, 2, 4), (1, 5, 3), (2, 3, 5, 4), (0, 4, 6), (1, 7, 5), (4, 5, 7, 6), (6, 7, 1, 0), (2, 0, 1, 3)])
_uv = me_cylinder_006.uv_layers.new(name='UVMap')
_uv.uv.foreach_set('vector', [0.75, 0.25, 0.6089, 0.05584, 0.5217, 0.1758, 0.25, 0.25, 0.02175, 0.1758, 0.1089, 0.05584, 0.4, 0.5, 0.4, 1.0, 0.3, 1.0, 0.3, 0.5, 0.75, 0.25, 0.5217, 0.1758, 0.5217, 0.3242, 0.25, 0.25, 0.02175, 0.3242, 0.02175, 0.1758, 0.3, 0.5, 0.3, 1.0, 0.2, 1.0, 0.2, 0.5, 0.2, 0.5, 0.2, 1.0, 0.25, 0.25, 0.75, 0.25, 0.4, 0.5, 0.75, 0.25, 0.25, 0.25, 0.4, 1.0])
me_cylinder_006.update()
me_plane = bpy.data.meshes.new('Plane')
me_plane.from_pydata([(-2.013, -2.013, 0.0), (2.013, -2.013, 0.0), (-2.013, 2.013, 0.0), (2.013, 2.013, 0.0)], [], [(0, 1, 3, 2)])
_uv = me_plane.uv_layers.new(name='UVMap')
_uv.uv.foreach_set('vector', [0.0, 0.0, 1.0, 0.0, 1.0, 1.0, 0.0, 1.0])
me_plane.update()
me_cube = bpy.data.meshes.new('Cube')
me_cube.from_pydata([(-0.008571, -0.07445, -0.02775), (-0.00635, -0.05783, 0.02491), (-0.008571, 0.009309, -0.02775), (-0.00635, -0.007309, 0.02491), (0.008571, -0.07445, -0.02775), (0.00635, -0.05783, 0.02491), (0.008571, 0.009309, -0.02775), (0.00635, -0.007309, 0.02491), (-0.008571, -0.01163, -0.03853), (-0.008571, -0.03257, -0.04218), (-0.008571, -0.05351, -0.03853), (-0.00635, -0.0452, 0.02491), (-0.00635, -0.03257, 0.02491), (-0.00635, -0.01994, 0.02491), (0.008571, -0.05351, -0.03853), (0.008571, -0.03257, -0.04218), (0.008571, -0.01163, -0.03853), (0.00635, -0.01994, 0.02491), (0.00635, -0.03257, 0.02491), (0.00635, -0.0452, 0.02491), (-1.192e-07, 0.01749, -0.05368), (-1.192e-07, -0.007309, 0.02491), (-1.192e-07, -0.08263, -0.05368), (-1.192e-07, -0.05783, 0.02491), (-1.192e-07, -0.01994, 0.02491), (-1.192e-07, -0.03257, 0.02491), (-1.192e-07, -0.0452, 0.02491), (-1.192e-07, -0.007538, -0.06976), (-1.192e-07, -0.03257, -0.07521), (-1.192e-07, -0.0576, -0.06976), (-0.00582, -0.07322, 0.003997), (-0.00582, -0.07322, 0.01866), (-0.00582, 0.05948, 0.01119), (-0.00582, 0.05948, 0.02586), (0.00582, -0.07322, 0.003997), (0.00582, -0.07322, 0.01866), (0.00582, 0.05948, 0.01119), (0.00582, 0.05948, 0.02586), (-0.00582, 0.04459, 0.003997), (-0.00582, 0.04459, 0.01866), (0.00582, 0.04459, 0.003997), (0.00582, 0.04459, 0.01866), (-0.00582, 0.1102, 0.02586), (-0.00582, 0.1147, 0.003725), (0.00582, 0.1147, 0.003725), (0.00582, 0.1102, 0.02586), (0.00582, 0.101, 0.01119), (0.00582, 0.101, 0.02586), (-0.00582, 0.101, 0.01119), (-0.00582, 0.101, 0.02586)], [], [(8, 13, 3, 2), (20, 21, 7, 6), (14, 19, 5, 4), (22, 23, 1, 0), (29, 14, 4, 22), (26, 11, 1, 23), (21, 3, 13, 24), (24, 13, 12, 25), (25, 12, 11, 26), (20, 6, 16, 27), (27, 16, 15, 28), (28, 15, 14, 29), (6, 7, 17, 16), (16, 17, 18, 15), (15, 18, 19, 14), (0, 1, 11, 10), (10, 11, 12, 9), (9, 12, 13, 8), (9, 28, 29, 10), (8, 27, 28, 9), (2, 20, 27, 8), (18, 25, 26, 19), (17, 24, 25, 18), (7, 21, 24, 17), (19, 26, 23, 5), (10, 29, 22, 0), (4, 5, 23, 22), (2, 3, 21, 20), (38, 39, 33, 32), (47, 46, 44, 45), (40, 41, 35, 34), (34, 35, 31, 30), (38, 40, 34, 30), (41, 39, 31, 35), (37, 33, 39, 41), (32, 36, 40, 38), (36, 37, 41, 40), (30, 31, 39, 38), (43, 42, 45, 44), (46, 48, 43, 44), (49, 47, 45, 42), (48, 49, 42, 43), (32, 33, 49, 48), (33, 37, 47, 49), (36, 32, 48, 46), (37, 36, 46, 47)])
_uv = me_cube.uv_layers.new(name='UVMap')
_uv.uv.foreach_set('vector', [0.4575, 0.1875, 0.625, 0.1875, 0.625, 0.25, 0.4575, 0.25, 0.375, 0.375, 0.625, 0.375, 0.625, 0.5, 0.4575, 0.5, 0.4575, 0.6875, 0.625, 0.6875, 0.625, 0.75, 0.4575, 0.75, 0.375, 0.875, 0.625, 0.875, 0.625, 1.0, 0.4575, 1.0, 0.25, 0.6875, 0.4575, 0.6875, 0.4575, 0.75, 0.25, 0.75, 0.75, 0.6875, 0.875, 0.6875, 0.875, 0.75, 0.75, 0.75, 0.75, 0.5, 0.875, 0.5, 0.875, 0.5625, 0.75, 0.5625, 0.75, 0.5625, 0.875, 0.5625, 0.875, 0.625, 0.75, 0.625, 0.75, 0.625, 0.875, 0.625, 0.875, 0.6875, 0.75, 0.6875, 0.25, 0.5, 0.4575, 0.5, 0.4575, 0.5625, 0.25, 0.5625, 0.25, 0.5625, 0.4575, 0.5625, 0.4575, 0.625, 0.25, 0.625, 0.25, 0.625, 0.4575, 0.625, 0.4575, 0.6875, 0.25, 0.6875, 0.4575, 0.5, 0.625, 0.5, 0.625, 0.5625, 0.4575, 0.5625, 0.4575, 0.5625, 0.625, 0.5625, 0.625, 0.625, 0.4575, 0.625, 0.4575, 0.625, 0.625, 0.625, 0.625, 0.6875, 0.4575, 0.6875, 0.4575, 0.0, 0.625, 0.0, 0.625, 0.0625, 0.4575, 0.0625, 0.4575, 0.0625, 0.625, 0.0625, 0.625, 0.125, 0.4575, 0.125, 0.4575, 0.125, 0.625, 0.125, 0.625, 0.1875, 0.4575, 0.1875, 0.125, 0.625, 0.25, 0.625, 0.25, 0.6875, 0.125, 0.7049, 0.125, 0.5451, 0.25, 0.5625, 0.25, 0.625, 0.125, 0.625, 0.125, 0.485, 0.25, 0.5, 0.25, 0.5625, 0.125, 0.5451, 0.625, 0.625, 0.75, 0.625, 0.75, 0.6875, 0.625, 0.6875, 0.625, 0.5625, 0.75, 0.5625, 0.75, 0.625, 0.625, 0.625, 0.625, 0.5, 0.75, 0.5, 0.75, 0.5625, 0.625, 0.5625, 0.625, 0.6875, 0.75, 0.6875, 0.75, 0.75, 0.625, 0.75, 0.125, 0.7049, 0.25, 0.6875, 0.25, 0.75, 0.125, 0.765, 0.4575, 0.75, 0.625, 0.75, 0.625, 0.875, 0.375, 0.875, 0.4575, 0.25, 0.625, 0.25, 0.625, 0.375, 0.375, 0.375, 0.375, 0.222, 0.625, 0.222, 0.625, 0.25, 0.375, 0.25, 0.625, 0.5, 0.375, 0.5, 0.375, 0.5, 0.625, 0.5, 0.375, 0.528, 0.625, 0.528, 0.625, 0.75, 0.375, 0.75, 0.375, 0.75, 0.625, 0.75, 0.625, 1.0, 0.375, 1.0, 0.125, 0.1162, 0.375, 0.528, 0.375, 0.75, 0.125, 0.75, 0.625, 0.528, 0.875, 0.1162, 0.875, 0.75, 0.625, 0.75, 0.625, 0.5, 0.875, 0.03612, 0.875, 0.1162, 0.625, 0.528, 0.125, 0.03612, 0.375, 0.5, 0.375, 0.528, 0.125, 0.1162, 0.375, 0.5, 0.625, 0.5, 0.625, 0.528, 0.375, 0.528, 0.375, 0.0, 0.625, 0.0, 0.625, 0.222, 0.375, 0.222, 0.375, 0.25, 0.625, 0.25, 0.625, 0.5, 0.375, 0.5, 0.375, 0.5, 0.125, 0.03612, 0.125, 0.03612, 0.375, 0.5, 0.875, 0.03612, 0.625, 0.5, 0.625, 0.5, 0.875, 0.03612, 0.375, 0.25, 0.625, 0.25, 0.625, 0.25, 0.375, 0.25, 0.375, 0.25, 0.625, 0.25, 0.625, 0.25, 0.375, 0.25, 0.875, 0.03612, 0.625, 0.5, 0.625, 0.5, 0.875, 0.03612, 0.375, 0.5, 0.125, 0.03612, 0.125, 0.03612, 0.375, 0.5, 0.625, 0.5, 0.375, 0.5, 0.375, 0.5, 0.625, 0.5])
me_cube.update()
me_cube_002 = bpy.data.meshes.new('Cube.002')
me_cube_002.from_pydata([(-0.1891, -0.1891, -0.1891), (-0.09882, -0.09882, 0.1891), (-0.1891, 0.1891, -0.1891), (-0.09882, 0.09882, 0.1891), (0.1891, -0.1891, -0.1891), (0.09882, -0.09882, 0.1891), (0.1891, 0.1891, -0.1891), (0.09882, 0.09882, 0.1891), (-0.02996, -0.02637, 0.172), (-0.02996, -0.02637, 1.138), (-0.02996, 0.02637, 0.172), (-0.02996, 0.02637, 1.138), (0.02996, -0.02637, 0.172), (0.02996, -0.02637, 1.138), (0.02996, 0.02637, 0.172), (0.02996, 0.02637, 1.138), (-0.2761, -0.01993, 1.084), (0.08767, -0.01993, 1.084), (-0.2761, 0.01993, 1.084), (0.08767, 0.01993, 1.084), (-0.2761, -0.01993, 1.039), (0.08767, -0.01993, 1.039), (-0.2761, 0.01993, 1.039), (0.08767, 0.01993, 1.039), (-0.2385, -0.007154, 0.9586), (-0.2385, -0.007154, 1.039), (-0.2385, 0.007154, 0.9586), (-0.2385, 0.007154, 1.039), (-0.2222, -0.007154, 0.9586), (-0.2222, -0.007154, 1.039), (-0.2222, 0.007154, 0.9586), (-0.2222, 0.007154, 1.039), (-0.2871, -0.06625, 0.7718), (-0.2925, -0.07253, 0.9647), (-0.2871, 0.06625, 0.7718), (-0.2925, 0.07253, 0.9647), (-0.1736, -0.06625, 0.7718), (-0.1683, -0.07253, 0.9647), (-0.1736, 0.06625, 0.7718), (-0.1683, 0.07253, 0.9647), (-0.3035, -0.08542, 0.9163), (-0.3035, 0.08542, 0.9163), (-0.1572, 0.08542, 0.9163), (-0.1572, -0.08542, 0.9163)], [], [(0, 1, 3, 2), (2, 3, 7, 6), (6, 7, 5, 4), (4, 5, 1, 0), (2, 6, 4, 0), (7, 3, 1, 5), (8, 9, 11, 10), (10, 11, 15, 14), (14, 15, 13, 12), (12, 13, 9, 8), (10, 14, 12, 8), (15, 11, 9, 13), (16, 17, 19, 18), (18, 19, 23, 22), (22, 23, 21, 20), (20, 21, 17, 16), (18, 22, 20, 16), (23, 19, 17, 21), (24, 25, 27, 26), (26, 27, 31, 30), (30, 31, 29, 28), (28, 29, 25, 24), (26, 30, 28, 24), (31, 27, 25, 29), (40, 33, 35, 41), (41, 35, 39, 42), (42, 39, 37, 43), (43, 37, 33, 40), (34, 38, 36, 32), (39, 35, 33, 37), (36, 43, 40, 32), (38, 42, 43, 36), (34, 41, 42, 38), (32, 40, 41, 34)])
_uv = me_cube_002.uv_layers.new(name='UVMap')
_uv.uv.foreach_set('vector', [0.375, 0.0, 0.625, 0.0, 0.625, 0.25, 0.375, 0.25, 0.375, 0.25, 0.625, 0.25, 0.625, 0.5, 0.375, 0.5, 0.375, 0.5, 0.625, 0.5, 0.625, 0.75, 0.375, 0.75, 0.375, 0.75, 0.625, 0.75, 0.625, 1.0, 0.375, 1.0, 0.125, 0.5, 0.375, 0.5, 0.375, 0.75, 0.125, 0.75, 0.625, 0.5, 0.875, 0.5, 0.875, 0.75, 0.625, 0.75, 0.375, 0.0, 0.625, 0.0, 0.625, 0.25, 0.375, 0.25, 0.375, 0.25, 0.625, 0.25, 0.625, 0.5, 0.375, 0.5, 0.375, 0.5, 0.625, 0.5, 0.625, 0.75, 0.375, 0.75, 0.375, 0.75, 0.625, 0.75, 0.625, 1.0, 0.375, 1.0, 0.125, 0.5, 0.375, 0.5, 0.375, 0.75, 0.125, 0.75, 0.625, 0.5, 0.875, 0.5, 0.875, 0.75, 0.625, 0.75, 0.375, 0.0, 0.625, 0.0, 0.625, 0.25, 0.375, 0.25, 0.375, 0.25, 0.625, 0.25, 0.625, 0.5, 0.375, 0.5, 0.375, 0.5, 0.625, 0.5, 0.625, 0.75, 0.375, 0.75, 0.375, 0.75, 0.625, 0.75, 0.625, 1.0, 0.375, 1.0, 0.125, 0.5, 0.375, 0.5, 0.375, 0.75, 0.125, 0.75, 0.625, 0.5, 0.875, 0.5, 0.875, 0.75, 0.625, 0.75, 0.375, 0.0, 0.625, 0.0, 0.625, 0.25, 0.375, 0.25, 0.375, 0.25, 0.625, 0.25, 0.625, 0.5, 0.375, 0.5, 0.375, 0.5, 0.625, 0.5, 0.625, 0.75, 0.375, 0.75, 0.375, 0.75, 0.625, 0.75, 0.625, 1.0, 0.375, 1.0, 0.125, 0.5, 0.375, 0.5, 0.375, 0.75, 0.125, 0.75, 0.625, 0.5, 0.875, 0.5, 0.875, 0.75, 0.625, 0.75, 0.5623, 0.0, 0.625, 0.0, 0.625, 0.25, 0.5623, 0.25, 0.5623, 0.25, 0.625, 0.25, 0.625, 0.5, 0.5623, 0.5, 0.5623, 0.5, 0.625, 0.5, 0.625, 0.75, 0.5623, 0.75, 0.5623, 0.75, 0.625, 0.75, 0.625, 1.0, 0.5623, 1.0, 0.125, 0.5, 0.375, 0.5, 0.375, 0.75, 0.125, 0.75, 0.625, 0.5, 0.875, 0.5, 0.875, 0.75, 0.625, 0.75, 0.375, 0.75, 0.5623, 0.75, 0.5623, 1.0, 0.375, 1.0, 0.375, 0.5, 0.5623, 0.5, 0.5623, 0.75, 0.375, 0.75, 0.375, 0.25, 0.5623, 0.25, 0.5623, 0.5, 0.375, 0.5, 0.375, 0.0, 0.5623, 0.0, 0.5623, 0.25, 0.375, 0.25])
me_cube_002.update()
me_cube_001 = bpy.data.meshes.new('Cube.001')
me_cube_001.from_pydata([(-1.0, -1.0, -1.0), (-1.0, 1.0, -1.0), (-1.0, -1.0, 0.7799), (-1.0, 1.0, -0.1431), (-0.7516, -1.0, 1.0), (1.0, -0.5087, 1.0), (0.8458, -1.0, 1.0), (-0.1271, 0.1992, 1.0), (-0.3782, 1.0, 0.408), (1.0, 1.0, 0.03467), (1.0, -0.1713, 1.0), (0.2213, 1.0, -1.0), (1.0, 1.0, -0.535), (0.08022, -1.0, -1.0), (0.3679, -1.0, -0.8282), (1.0, 0.7608, -0.525)], [], [(0, 2, 3, 1), (14, 6, 4, 2, 0, 13), (14, 15, 5, 6), (10, 7, 4, 6, 5), (12, 9, 10, 5, 15), (13, 11, 12, 15, 14), (4, 7, 8, 3, 2), (7, 10, 9, 8), (1, 11, 13, 0), (1, 3, 8, 9, 12, 11)])
_uv = me_cube_001.uv_layers.new(name='UVMap')
_uv.uv.foreach_set('vector', [0.375, 0.0, 0.5975, 0.0, 0.4821, 0.25, 0.375, 0.25, 0.3965, 0.829, 0.625, 0.7693, 0.625, 0.969, 0.5975, 1.0, 0.375, 1.0, 0.375, 0.865, 0.3965, 0.829, 0.4344, 0.5299, 0.625, 0.6886, 0.625, 0.7693, 0.625, 0.6464, 0.7659, 0.6001, 0.844, 0.75, 0.6443, 0.75, 0.625, 0.6886, 0.4331, 0.5, 0.5043, 0.5, 0.625, 0.6464, 0.625, 0.6886, 0.4344, 0.5299, 0.375, 0.865, 0.375, 0.4027, 0.4331, 0.5, 0.4344, 0.5299, 0.3965, 0.829, 0.625, 0.969, 0.625, 0.6346, 0.551, 0.3277, 0.4821, 0.25, 0.5975, 1.0, 0.625, 0.6346, 0.625, 0.6464, 0.5043, 0.5, 0.551, 0.3277, 0.125, 0.5, 0.2777, 0.5, 0.26, 0.75, 0.125, 0.75, 0.375, 0.25, 0.4821, 0.25, 0.551, 0.3277, 0.5043, 0.5, 0.4331, 0.5, 0.375, 0.4027])
me_cube_001.update()
me_cube_003 = bpy.data.meshes.new('Cube.003')
me_cube_003.from_pydata([(-1.0, 1.0, -1.0), (1.0, 1.0, 0.6735), (0.06297, -1.0, 1.0), (-1.0, -1.0, 0.06185), (-1.0, 1.0, 0.5737), (-0.3833, -1.0, 1.0), (-0.7248, 1.0, 0.9923), (-0.6881, 0.8115, 1.0), (0.06878, -1.0, 0.9989), (1.0, -0.2939, 0.7727), (1.0, 1.0, 0.1965), (-1.0, -0.7526, -1.0), (-0.6716, 1.0, -1.0), (-1.0, -1.0, -0.9707), (0.06453, -1.0, -0.299), (1.0, -0.2925, 0.2077), (1.0, 0.617, 0.1001), (0.7618, 1.0, -0.09548)], [], [(6, 4, 3, 5, 7), (7, 5, 2), (9, 1, 6, 7, 2, 8), (13, 3, 4, 0, 11), (14, 8, 2, 5, 3, 13), (14, 15, 9, 8), (10, 16, 17), (10, 1, 9, 15, 16), (16, 15, 14, 13, 11, 12, 17), (0, 4, 6, 1, 10, 17, 12), (0, 12, 11)])
_uv = me_cube_003.uv_layers.new(name='UVMap')
_uv.uv.foreach_set('vector', [0.8396, 0.5, 0.5717, 0.25, 0.5077, 1.0, 0.7979, 0.75, 0.825, 0.5346, 0.836, 0.5236, 0.7979, 0.75, 0.7421, 0.75, 0.5966, 0.6617, 0.5842, 0.5, 0.8396, 0.5, 0.825, 0.5346, 0.625, 0.8671, 0.6249, 0.8664, 0.3787, 0.0, 0.5077, 0.0, 0.5717, 0.25, 0.375, 0.25, 0.375, 0.03092, 0.4626, 0.8669, 0.6249, 0.8664, 0.625, 0.8671, 0.625, 0.9229, 0.5077, 1.0, 0.3787, 1.0, 0.4626, 0.8669, 0.526, 0.6616, 0.5966, 0.6617, 0.6249, 0.8664, 0.5246, 0.5, 0.5125, 0.5479, 0.4881, 0.4702, 0.5246, 0.5, 0.5842, 0.5, 0.5966, 0.6617, 0.526, 0.6616, 0.5125, 0.5479, 0.5125, 0.5479, 0.526, 0.6616, 0.4626, 0.8669, 0.3787, 0.0, 0.125, 0.7191, 0.375, 0.2911, 0.4881, 0.4702, 0.375, 0.25, 0.5717, 0.25, 0.624, 0.2844, 0.5842, 0.5, 0.5246, 0.5, 0.4881, 0.4702, 0.375, 0.2911, 0.125, 0.5, 0.1661, 0.5, 0.125, 0.7191])
me_cube_003.update()
me_cube_010 = bpy.data.meshes.new('Cube.010')
me_cube_010.from_pydata([(-1.0, -1.0, 1.0), (1.0, 1.0, -1.0), (1.0, -1.0, 0.7421), (0.6907, -1.0, 1.0), (-1.0, 0.1896, -1.0), (1.0, -0.5893, -1.0), (1.0, -1.0, -0.8314), (0.4216, 1.0, -1.0), (-1.0, 0.6673, -1.0), (-1.0, -0.402, 1.0), (-1.0, 0.8792, -0.5064), (-0.6773, 1.0, -0.401), (-1.0, -1.0, -0.2216), (-0.1444, -1.0, -0.6484), (-1.0, 0.0736, -0.9524), (0.2404, 0.2347, 1.0), (-0.2223, 0.1051, 1.0), (1.0, 1.0, -0.1383), (1.0, 0.7671, 0.2046), (0.2523, 1.0, 0.3116), (0.2529, 0.9973, 0.3153), (0.476, 0.663, 0.6732)], [], [(16, 9, 0, 3, 15), (21, 20, 16, 15), (7, 1, 5, 4, 8), (11, 7, 8, 10), (12, 0, 9, 10, 8, 4, 14), (6, 13, 14, 4, 5), (6, 2, 3, 0, 12, 13), (13, 12, 14), (20, 21, 18, 17, 19), (11, 10, 9, 16, 20, 19), (2, 18, 21, 15, 3), (1, 17, 18, 2, 6, 5), (11, 19, 17, 1, 7)])
_uv = me_cube_010.uv_layers.new(name='UVMap')
_uv.uv.foreach_set('vector', [0.7778, 0.6119, 0.875, 0.6753, 0.875, 0.75, 0.6637, 0.75, 0.72, 0.5957, 0.6431, 0.5486, 0.5399, 0.4074, 0.7778, 0.6119, 0.7052, 0.6105, 0.3027, 0.5, 0.375, 0.5, 0.375, 0.6987, 0.125, 0.6013, 0.125, 0.5416, 0.4335, 0.3068, 0.3027, 0.5, 0.375, 0.2084, 0.4367, 0.2349, 0.4723, 0.0, 0.625, 0.0, 0.625, 0.07475, 0.4367, 0.2349, 0.375, 0.2084, 0.375, 0.1487, 0.381, 0.1342, 0.3961, 0.75, 0.4189, 0.3208, 0.1553, 0.5427, 0.125, 0.6013, 0.375, 0.6987, 0.3961, 0.75, 0.5928, 0.75, 0.625, 0.7887, 0.625, 1.0, 0.4723, 1.0, 0.4189, 0.8931, 0.4189, 0.3208, 0.4723, 0.0, 0.1553, 0.5427, 0.5399, 0.4074, 0.6431, 0.5486, 0.5256, 0.5291, 0.4827, 0.5, 0.539, 0.4065, 0.4499, 0.2903, 0.4367, 0.2349, 0.875, 0.6753, 0.7699, 0.6198, 0.5399, 0.4074, 0.539, 0.4065, 0.5928, 0.75, 0.5256, 0.5291, 0.6431, 0.5486, 0.7052, 0.6105, 0.625, 0.7887, 0.375, 0.5, 0.4827, 0.5, 0.5256, 0.5291, 0.5928, 0.75, 0.3961, 0.75, 0.375, 0.6987, 0.4499, 0.2903, 0.539, 0.4065, 0.4827, 0.5, 0.375, 0.5, 0.375, 0.4277])
me_cube_010.update()
me_cube_013 = bpy.data.meshes.new('Cube.013')
me_cube_013.from_pydata([(-0.1084, 0.212, -0.1683), (0.212, 0.1084, -0.1683), (-0.1084, 0.212, 0.1313), (0.212, 0.1084, -0.02409), (-0.1213, 0.1722, 0.1683), (-0.1333, -0.1338, 0.1683), (-0.204, -0.08369, 0.1683), (0.03849, 0.01005, 0.1683), (0.1798, 0.008793, 0.06868), (0.1084, -0.212, 0.005837), (-0.07921, -0.1513, 0.1683), (0.1487, -0.08723, -0.1683), (0.1084, -0.212, -0.09007), (-0.1643, 0.03893, -0.1683), (-0.1792, -0.007156, -0.1394), (0.07009, -0.1996, -0.08838)], [], [(0, 2, 3, 1), (14, 6, 4, 2, 0, 13), (14, 15, 5, 6), (10, 7, 4, 6, 5), (12, 9, 10, 5, 15), (13, 11, 12, 15, 14), (4, 7, 8, 3, 2), (7, 10, 9, 8), (1, 11, 13, 0), (1, 3, 8, 9, 12, 11)])
_uv = me_cube_013.uv_layers.new(name='UVMap')
_uv.uv.foreach_set('vector', [0.375, 0.0, 0.5975, 0.0, 0.4821, 0.25, 0.375, 0.25, 0.3965, 0.829, 0.625, 0.7693, 0.625, 0.969, 0.5975, 1.0, 0.375, 1.0, 0.375, 0.865, 0.3965, 0.829, 0.4344, 0.5299, 0.625, 0.6886, 0.625, 0.7693, 0.625, 0.6464, 0.7659, 0.6001, 0.844, 0.75, 0.6443, 0.75, 0.625, 0.6886, 0.4331, 0.5, 0.5043, 0.5, 0.625, 0.6464, 0.625, 0.6886, 0.4344, 0.5299, 0.375, 0.865, 0.375, 0.4027, 0.4331, 0.5, 0.4344, 0.5299, 0.3965, 0.829, 0.625, 0.969, 0.625, 0.6346, 0.551, 0.3277, 0.4821, 0.25, 0.5975, 1.0, 0.625, 0.6346, 0.625, 0.6464, 0.5043, 0.5, 0.551, 0.3277, 0.125, 0.5, 0.2777, 0.5, 0.26, 0.75, 0.125, 0.75, 0.375, 0.25, 0.4821, 0.25, 0.551, 0.3277, 0.5043, 0.5, 0.4331, 0.5, 0.375, 0.4027])
me_cube_013.update()
me_cube_014 = bpy.data.meshes.new('Cube.014')
me_cube_014.from_pydata([(0.2994, -0.1273, -0.2301), (-0.1273, -0.2994, -0.2301), (0.2994, -0.1273, 0.1794), (-0.1273, -0.2994, -0.03292), (0.278, -0.07428, 0.2301), (0.02245, 0.2571, 0.2301), (0.1405, 0.2665, 0.2301), (-0.03155, -0.04427, 0.2301), (-0.1808, -0.1668, 0.09386), (-0.2994, 0.1273, 0.007977), (-0.04954, 0.2281, 0.2301), (-0.2324, -0.03886, -0.2301), (-0.2994, 0.1273, -0.1231), (0.2064, 0.1032, -0.2301), (0.1817, 0.1646, -0.1905), (-0.2484, 0.1479, -0.1208)], [], [(0, 2, 3, 1), (14, 6, 4, 2, 0, 13), (14, 15, 5, 6), (10, 7, 4, 6, 5), (12, 9, 10, 5, 15), (13, 11, 12, 15, 14), (4, 7, 8, 3, 2), (7, 10, 9, 8), (1, 11, 13, 0), (1, 3, 8, 9, 12, 11)])
_uv = me_cube_014.uv_layers.new(name='UVMap')
_uv.uv.foreach_set('vector', [0.375, 0.0, 0.5975, 0.0, 0.4821, 0.25, 0.375, 0.25, 0.3965, 0.829, 0.625, 0.7693, 0.625, 0.969, 0.5975, 1.0, 0.375, 1.0, 0.375, 0.865, 0.3965, 0.829, 0.4344, 0.5299, 0.625, 0.6886, 0.625, 0.7693, 0.625, 0.6464, 0.7659, 0.6001, 0.844, 0.75, 0.6443, 0.75, 0.625, 0.6886, 0.4331, 0.5, 0.5043, 0.5, 0.625, 0.6464, 0.625, 0.6886, 0.4344, 0.5299, 0.375, 0.865, 0.375, 0.4027, 0.4331, 0.5, 0.4344, 0.5299, 0.3965, 0.829, 0.625, 0.969, 0.625, 0.6346, 0.551, 0.3277, 0.4821, 0.25, 0.5975, 1.0, 0.625, 0.6346, 0.625, 0.6464, 0.5043, 0.5, 0.551, 0.3277, 0.125, 0.5, 0.2777, 0.5, 0.26, 0.75, 0.125, 0.75, 0.375, 0.25, 0.4821, 0.25, 0.551, 0.3277, 0.5043, 0.5, 0.4331, 0.5, 0.375, 0.4027])
me_cube_014.update()
me_cube_015 = bpy.data.meshes.new('Cube.015')
me_cube_015.from_pydata([(0.2337, -0.1849, -0.05635), (-0.2363, -0.1452, -0.007634), (-0.0784, 0.1663, 0.146), (0.1754, 0.1452, 0.1131), (0.1033, -0.1849, 0.1694), (-0.004441, 0.1574, 0.1887), (0.02307, -0.1795, 0.2031), (0.01915, -0.1476, 0.2023), (-0.07927, 0.1664, 0.1453), (-0.2253, 0.06839, 0.01769), (-0.1968, -0.1452, -0.07605), (0.2597, 0.1043, -0.04132), (0.1792, -0.1784, -0.08777), (0.2609, 0.1452, -0.035), (0.02892, 0.1663, -0.04048), (-0.1786, 0.06816, -0.06337), (-0.1832, -0.08195, -0.08659), (-0.1332, -0.1499, -0.09515)], [], [(6, 4, 3, 5, 7), (7, 5, 2), (9, 1, 6, 7, 2, 8), (13, 3, 4, 0, 11), (14, 8, 2, 5, 3, 13), (14, 15, 9, 8), (10, 16, 17), (10, 1, 9, 15, 16), (16, 15, 14, 13, 11, 12, 17), (0, 4, 6, 1, 10, 17, 12), (0, 12, 11)])
_uv = me_cube_015.uv_layers.new(name='UVMap')
_uv.uv.foreach_set('vector', [0.8396, 0.5, 0.5717, 0.25, 0.5077, 1.0, 0.7979, 0.75, 0.825, 0.5346, 0.836, 0.5236, 0.7979, 0.75, 0.7421, 0.75, 0.5966, 0.6617, 0.5842, 0.5, 0.8396, 0.5, 0.825, 0.5346, 0.625, 0.8671, 0.6249, 0.8664, 0.3787, 0.0, 0.5077, 0.0, 0.5717, 0.25, 0.375, 0.25, 0.375, 0.03092, 0.4626, 0.8669, 0.6249, 0.8664, 0.625, 0.8671, 0.625, 0.9229, 0.5077, 1.0, 0.3787, 1.0, 0.4626, 0.8669, 0.526, 0.6616, 0.5966, 0.6617, 0.6249, 0.8664, 0.5246, 0.5, 0.5125, 0.5479, 0.4881, 0.4702, 0.5246, 0.5, 0.5842, 0.5, 0.5966, 0.6617, 0.526, 0.6616, 0.5125, 0.5479, 0.5125, 0.5479, 0.526, 0.6616, 0.4626, 0.8669, 0.3787, 0.0, 0.125, 0.7191, 0.375, 0.2911, 0.4881, 0.4702, 0.375, 0.25, 0.5717, 0.25, 0.624, 0.2844, 0.5842, 0.5, 0.5246, 0.5, 0.4881, 0.4702, 0.375, 0.2911, 0.125, 0.5, 0.1661, 0.5, 0.125, 0.7191])
me_cube_015.update()
me_cube_016 = bpy.data.meshes.new('Cube.016')
me_cube_016.from_pydata([(-0.1594, -0.2836, -0.2301), (-0.2836, 0.1594, -0.2301), (-0.1594, -0.2836, 0.1794), (-0.2836, 0.1594, -0.03292), (-0.1044, -0.2682, 0.2301), (0.2531, -0.05057, 0.2301), (0.2495, -0.169, 0.2301), (-0.04053, 0.03622, 0.2301), (-0.1459, 0.198, 0.09386), (0.1594, 0.2836, 0.007977), (0.2322, 0.02418, 0.2301), (-0.01309, 0.2353, -0.2301), (0.1594, 0.2836, -0.1231), (0.07988, -0.2165, -0.2301), (0.1436, -0.1987, -0.1905), (0.1743, 0.2307, -0.1208)], [], [(0, 2, 3, 1), (14, 6, 4, 2, 0, 13), (14, 15, 5, 6), (10, 7, 4, 6, 5), (12, 9, 10, 5, 15), (13, 11, 12, 15, 14), (4, 7, 8, 3, 2), (7, 10, 9, 8), (1, 11, 13, 0), (1, 3, 8, 9, 12, 11)])
_uv = me_cube_016.uv_layers.new(name='UVMap')
_uv.uv.foreach_set('vector', [0.375, 0.0, 0.5975, 0.0, 0.4821, 0.25, 0.375, 0.25, 0.3965, 0.829, 0.625, 0.7693, 0.625, 0.969, 0.5975, 1.0, 0.375, 1.0, 0.375, 0.865, 0.3965, 0.829, 0.4344, 0.5299, 0.625, 0.6886, 0.625, 0.7693, 0.625, 0.6464, 0.7659, 0.6001, 0.844, 0.75, 0.6443, 0.75, 0.625, 0.6886, 0.4331, 0.5, 0.5043, 0.5, 0.625, 0.6464, 0.625, 0.6886, 0.4344, 0.5299, 0.375, 0.865, 0.375, 0.4027, 0.4331, 0.5, 0.4344, 0.5299, 0.3965, 0.829, 0.625, 0.969, 0.625, 0.6346, 0.551, 0.3277, 0.4821, 0.25, 0.5975, 1.0, 0.625, 0.6346, 0.625, 0.6464, 0.5043, 0.5, 0.551, 0.3277, 0.125, 0.5, 0.2777, 0.5, 0.26, 0.75, 0.125, 0.75, 0.375, 0.25, 0.4821, 0.25, 0.551, 0.3277, 0.5043, 0.5, 0.4331, 0.5, 0.375, 0.4027])
me_cube_016.update()
me_cube_017 = bpy.data.meshes.new('Cube.017')
me_cube_017.from_pydata([(0.177, -0.2999, 0.4703), (-0.177, 0.2999, -0.4703), (0.2999, 0.177, 0.349), (0.2809, 0.1032, 0.4703), (-0.1067, -0.2268, -0.4703), (0.202, 0.2022, -0.4703), (0.2999, 0.177, -0.391), (-0.2125, 0.162, -0.4703), (-0.2206, -0.1974, -0.4703), (0.03438, -0.2632, 0.4703), (-0.2711, -0.1844, -0.2382), (-0.2801, -0.1, -0.1886), (0.177, -0.2999, -0.1042), (0.2296, -0.09592, -0.3049), (-0.07903, -0.2339, -0.4479), (-0.04119, 0.07175, 0.4703), (-0.03873, -0.04654, 0.4703), (-0.177, 0.2999, -0.06503), (-0.1215, 0.2856, 0.09621), (-0.223, 0.1216, 0.1466), (-0.2223, 0.1216, 0.1483), (-0.1288, 0.1543, 0.3166)], [], [(16, 9, 0, 3, 15), (21, 20, 16, 15), (7, 1, 5, 4, 8), (11, 7, 8, 10), (12, 0, 9, 10, 8, 4, 14), (6, 13, 14, 4, 5), (6, 2, 3, 0, 12, 13), (13, 12, 14), (20, 21, 18, 17, 19), (11, 10, 9, 16, 20, 19), (2, 18, 21, 15, 3), (1, 17, 18, 2, 6, 5), (11, 19, 17, 1, 7)])
_uv = me_cube_017.uv_layers.new(name='UVMap')
_uv.uv.foreach_set('vector', [0.7778, 0.6119, 0.875, 0.6753, 0.875, 0.75, 0.6637, 0.75, 0.72, 0.5957, 0.6431, 0.5486, 0.5399, 0.4074, 0.7778, 0.6119, 0.7052, 0.6105, 0.3027, 0.5, 0.375, 0.5, 0.375, 0.6987, 0.125, 0.6013, 0.125, 0.5416, 0.4335, 0.3068, 0.3027, 0.5, 0.375, 0.2084, 0.4367, 0.2349, 0.4723, 0.0, 0.625, 0.0, 0.625, 0.07475, 0.4367, 0.2349, 0.375, 0.2084, 0.375, 0.1487, 0.381, 0.1342, 0.3961, 0.75, 0.4189, 0.3208, 0.1553, 0.5427, 0.125, 0.6013, 0.375, 0.6987, 0.3961, 0.75, 0.5928, 0.75, 0.625, 0.7887, 0.625, 1.0, 0.4723, 1.0, 0.4189, 0.8931, 0.4189, 0.3208, 0.4723, 0.0, 0.1553, 0.5427, 0.5399, 0.4074, 0.6431, 0.5486, 0.5256, 0.5291, 0.4827, 0.5, 0.539, 0.4065, 0.4499, 0.2903, 0.4367, 0.2349, 0.875, 0.6753, 0.7699, 0.6198, 0.5399, 0.4074, 0.539, 0.4065, 0.5928, 0.75, 0.5256, 0.5291, 0.6431, 0.5486, 0.7052, 0.6105, 0.625, 0.7887, 0.375, 0.5, 0.4827, 0.5, 0.5256, 0.5291, 0.5928, 0.75, 0.3961, 0.75, 0.375, 0.6987, 0.4499, 0.2903, 0.539, 0.4065, 0.4827, 0.5, 0.375, 0.5, 0.375, 0.4277])
me_cube_017.update()
me_cube_018 = bpy.data.meshes.new('Cube.018')
me_cube_018.from_pydata([(0.09439, 0.07213, -0.02246), (0.03289, -0.1056, -0.003043), (-0.07195, -0.01397, 0.0582), (-0.03887, 0.08203, 0.04509), (0.0816, 0.02177, 0.06752), (-0.06126, 0.01374, 0.07522), (0.0716, -0.008702, 0.08097), (0.05891, -0.007092, 0.08065), (-0.07208, -0.01429, 0.05792), (-0.04854, -0.08035, 0.00705), (0.03677, -0.0903, -0.03032), (-0.01482, 0.1106, -0.01647), (0.08652, 0.05174, -0.03499), (-0.03048, 0.1151, -0.01395), (-0.06143, 0.0275, -0.01614), (-0.04386, -0.0623, -0.02526), (0.01369, -0.07881, -0.03452), (0.04485, -0.06617, -0.03793)], [], [(6, 4, 3, 5, 7), (7, 5, 2), (9, 1, 6, 7, 2, 8), (13, 3, 4, 0, 11), (14, 8, 2, 5, 3, 13), (14, 15, 9, 8), (10, 16, 17), (10, 1, 9, 15, 16), (16, 15, 14, 13, 11, 12, 17), (0, 4, 6, 1, 10, 17, 12), (0, 12, 11)])
_uv = me_cube_018.uv_layers.new(name='UVMap')
_uv.uv.foreach_set('vector', [0.8396, 0.5, 0.5717, 0.25, 0.5077, 1.0, 0.7979, 0.75, 0.825, 0.5346, 0.836, 0.5236, 0.7979, 0.75, 0.7421, 0.75, 0.5966, 0.6617, 0.5842, 0.5, 0.8396, 0.5, 0.825, 0.5346, 0.625, 0.8671, 0.6249, 0.8664, 0.3787, 0.0, 0.5077, 0.0, 0.5717, 0.25, 0.375, 0.25, 0.375, 0.03092, 0.4626, 0.8669, 0.6249, 0.8664, 0.625, 0.8671, 0.625, 0.9229, 0.5077, 1.0, 0.3787, 1.0, 0.4626, 0.8669, 0.526, 0.6616, 0.5966, 0.6617, 0.6249, 0.8664, 0.5246, 0.5, 0.5125, 0.5479, 0.4881, 0.4702, 0.5246, 0.5, 0.5842, 0.5, 0.5966, 0.6617, 0.526, 0.6616, 0.5125, 0.5479, 0.5125, 0.5479, 0.526, 0.6616, 0.4626, 0.8669, 0.3787, 0.0, 0.125, 0.7191, 0.375, 0.2911, 0.4881, 0.4702, 0.375, 0.25, 0.5717, 0.25, 0.624, 0.2844, 0.5842, 0.5, 0.5246, 0.5, 0.4881, 0.4702, 0.375, 0.2911, 0.125, 0.5, 0.1661, 0.5, 0.125, 0.7191])
me_cube_018.update()
me_cube_019 = bpy.data.meshes.new('Cube.019')
me_cube_019.from_pydata([(0.2925, -0.3399, 0.2463), (-0.2925, 0.3399, -0.2463), (0.4204, 0.1562, 0.1827), (0.4006, 0.07944, 0.2463), (-0.1315, -0.2306, -0.2463), (0.274, 0.1939, -0.2463), (0.4204, 0.1562, -0.2047), (-0.3295, 0.1965, -0.2463), (-0.3018, -0.1867, -0.2463), (0.07934, -0.285, 0.2463), (-0.3773, -0.1673, -0.1247), (-0.3997, -0.0761, -0.09875), (0.2925, -0.3399, -0.05457), (0.3472, -0.1277, -0.1597), (-0.09019, -0.2413, -0.2345), (-0.06828, 0.0812, 0.2463), (-0.05168, -0.04547, 0.2463), (-0.2925, 0.3399, -0.03405), (-0.2095, 0.3185, 0.05038), (-0.3403, 0.1545, 0.07674), (-0.3393, 0.1544, 0.07765), (-0.2059, 0.179, 0.1658)], [], [(16, 9, 0, 3, 15), (21, 20, 16, 15), (7, 1, 5, 4, 8), (11, 7, 8, 10), (12, 0, 9, 10, 8, 4, 14), (6, 13, 14, 4, 5), (6, 2, 3, 0, 12, 13), (13, 12, 14), (20, 21, 18, 17, 19), (11, 10, 9, 16, 20, 19), (2, 18, 21, 15, 3), (1, 17, 18, 2, 6, 5), (11, 19, 17, 1, 7)])
_uv = me_cube_019.uv_layers.new(name='UVMap')
_uv.uv.foreach_set('vector', [0.7778, 0.6119, 0.875, 0.6753, 0.875, 0.75, 0.6637, 0.75, 0.72, 0.5957, 0.6431, 0.5486, 0.5399, 0.4074, 0.7778, 0.6119, 0.7052, 0.6105, 0.3027, 0.5, 0.375, 0.5, 0.375, 0.6987, 0.125, 0.6013, 0.125, 0.5416, 0.4335, 0.3068, 0.3027, 0.5, 0.375, 0.2084, 0.4367, 0.2349, 0.4723, 0.0, 0.625, 0.0, 0.625, 0.07475, 0.4367, 0.2349, 0.375, 0.2084, 0.375, 0.1487, 0.381, 0.1342, 0.3961, 0.75, 0.4189, 0.3208, 0.1553, 0.5427, 0.125, 0.6013, 0.375, 0.6987, 0.3961, 0.75, 0.5928, 0.75, 0.625, 0.7887, 0.625, 1.0, 0.4723, 1.0, 0.4189, 0.8931, 0.4189, 0.3208, 0.4723, 0.0, 0.1553, 0.5427, 0.5399, 0.4074, 0.6431, 0.5486, 0.5256, 0.5291, 0.4827, 0.5, 0.539, 0.4065, 0.4499, 0.2903, 0.4367, 0.2349, 0.875, 0.6753, 0.7699, 0.6198, 0.5399, 0.4074, 0.539, 0.4065, 0.5928, 0.75, 0.5256, 0.5291, 0.6431, 0.5486, 0.7052, 0.6105, 0.625, 0.7887, 0.375, 0.5, 0.4827, 0.5, 0.5256, 0.5291, 0.5928, 0.75, 0.3961, 0.75, 0.375, 0.6987, 0.4499, 0.2903, 0.539, 0.4065, 0.4827, 0.5, 0.375, 0.5, 0.375, 0.4277])
me_cube_019.update()
me_cube_020 = bpy.data.meshes.new('Cube.020')
me_cube_020.from_pydata([(-0.1027, -0.1827, -0.2902), (-0.1827, 0.1027, -0.2902), (-0.1027, -0.1827, 0.2264), (-0.1827, 0.1027, -0.04153), (-0.06725, -0.1728, 0.2902), (0.1631, -0.03258, 0.2902), (0.1607, -0.1089, 0.2902), (-0.02611, 0.02334, 0.2902), (-0.09399, 0.1276, 0.1184), (0.1027, 0.1827, 0.01006), (0.1496, 0.01558, 0.2902), (-0.008436, 0.1516, -0.2902), (0.1027, 0.1827, -0.1553), (0.05147, -0.1395, -0.2902), (0.09253, -0.128, -0.2404), (0.1123, 0.1486, -0.1524)], [], [(0, 2, 3, 1), (14, 6, 4, 2, 0, 13), (14, 15, 5, 6), (10, 7, 4, 6, 5), (12, 9, 10, 5, 15), (13, 11, 12, 15, 14), (4, 7, 8, 3, 2), (7, 10, 9, 8), (1, 11, 13, 0), (1, 3, 8, 9, 12, 11)])
_uv = me_cube_020.uv_layers.new(name='UVMap')
_uv.uv.foreach_set('vector', [0.375, 0.0, 0.5975, 0.0, 0.4821, 0.25, 0.375, 0.25, 0.3965, 0.829, 0.625, 0.7693, 0.625, 0.969, 0.5975, 1.0, 0.375, 1.0, 0.375, 0.865, 0.3965, 0.829, 0.4344, 0.5299, 0.625, 0.6886, 0.625, 0.7693, 0.625, 0.6464, 0.7659, 0.6001, 0.844, 0.75, 0.6443, 0.75, 0.625, 0.6886, 0.4331, 0.5, 0.5043, 0.5, 0.625, 0.6464, 0.625, 0.6886, 0.4344, 0.5299, 0.375, 0.865, 0.375, 0.4027, 0.4331, 0.5, 0.4344, 0.5299, 0.3965, 0.829, 0.625, 0.969, 0.625, 0.6346, 0.551, 0.3277, 0.4821, 0.25, 0.5975, 1.0, 0.625, 0.6346, 0.625, 0.6464, 0.5043, 0.5, 0.551, 0.3277, 0.125, 0.5, 0.2777, 0.5, 0.26, 0.75, 0.125, 0.75, 0.375, 0.25, 0.4821, 0.25, 0.551, 0.3277, 0.5043, 0.5, 0.4331, 0.5, 0.375, 0.4027])
me_cube_020.update()
me_cube_021 = bpy.data.meshes.new('Cube.021')
me_cube_021.from_pydata([(-0.1037, 0.1537, -0.09194), (-0.1123, 0.1547, 0.07919), (-0.06231, -0.142, -0.08807), (-0.09238, 0.01238, 0.08105), (-0.03614, -0.1756, -0.08655), (0.1102, -0.1545, -0.03715), (0.09922, -0.1566, -0.07984), (0.0116, -0.1675, 0.01868), (-0.02688, -0.07176, 0.08486), (0.08123, 0.006661, 0.08984), (0.1087, -0.1543, -0.008281), (-0.008794, 0.1693, 0.08432), (0.06799, 0.1013, 0.0886), (-0.01212, 0.1666, -0.0874), (0.01625, 0.1415, -0.08582), (0.06926, 0.09951, 0.06816)], [], [(0, 2, 3, 1), (14, 6, 4, 2, 0, 13), (14, 15, 5, 6), (10, 7, 4, 6, 5), (12, 9, 10, 5, 15), (13, 11, 12, 15, 14), (4, 7, 8, 3, 2), (7, 10, 9, 8), (1, 11, 13, 0), (1, 3, 8, 9, 12, 11)])
_uv = me_cube_021.uv_layers.new(name='UVMap')
_uv.uv.foreach_set('vector', [0.375, 0.0, 0.5975, 0.0, 0.4821, 0.25, 0.375, 0.25, 0.3965, 0.829, 0.625, 0.7693, 0.625, 0.969, 0.5975, 1.0, 0.375, 1.0, 0.375, 0.865, 0.3965, 0.829, 0.4344, 0.5299, 0.625, 0.6886, 0.625, 0.7693, 0.625, 0.6464, 0.7659, 0.6001, 0.844, 0.75, 0.6443, 0.75, 0.625, 0.6886, 0.4331, 0.5, 0.5043, 0.5, 0.625, 0.6464, 0.625, 0.6886, 0.4344, 0.5299, 0.375, 0.865, 0.375, 0.4027, 0.4331, 0.5, 0.4344, 0.5299, 0.3965, 0.829, 0.625, 0.969, 0.625, 0.6346, 0.551, 0.3277, 0.4821, 0.25, 0.5975, 1.0, 0.625, 0.6346, 0.625, 0.6464, 0.5043, 0.5, 0.551, 0.3277, 0.125, 0.5, 0.2777, 0.5, 0.26, 0.75, 0.125, 0.75, 0.375, 0.25, 0.4821, 0.25, 0.551, 0.3277, 0.5043, 0.5, 0.4331, 0.5, 0.375, 0.4027])
me_cube_021.update()

# ---- objects
ob_fence1 = bpy.data.objects.new('fence1', me_cube_004)
ob_fence2 = bpy.data.objects.new('fence2', me_cube_005)
ob_fence6 = bpy.data.objects.new('fence6', me_cube_006)
ob_fence5 = bpy.data.objects.new('fence5', me_cube_007)
ob_fence4 = bpy.data.objects.new('fence4', me_cube_008)
ob_fence3 = bpy.data.objects.new('fence3', me_cube_009)
ob_trunk1 = bpy.data.objects.new('trunk1', me_cylinder)
ob_trunk4 = bpy.data.objects.new('trunk4', me_cylinder_001)
ob_trunk3 = bpy.data.objects.new('trunk3', me_cylinder_002)
ob_trunk2 = bpy.data.objects.new('trunk2', me_cylinder_003)
ob_log1 = bpy.data.objects.new('log1', me_cylinder_007)
ob_log3 = bpy.data.objects.new('log3', me_cylinder_005)
ob_log2 = bpy.data.objects.new('log2', me_cylinder_006)
ob_plane = bpy.data.objects.new('Plane', me_plane)
ob_point = bpy.data.objects.new('Point', light_point)
ob_camera = bpy.data.objects.new('Camera', cam_camera)
ob_axe = bpy.data.objects.new('axe', me_cube)
ob_pole1 = bpy.data.objects.new('pole1', me_cube_002)
ob_pole2 = bpy.data.objects.new('pole2', me_cube_002)
ob_rock1 = bpy.data.objects.new('rock1', me_cube_001)
ob_rock2 = bpy.data.objects.new('rock2', me_cube_003)
ob_rock3 = bpy.data.objects.new('rock3', me_cube_010)
ob_rock4 = bpy.data.objects.new('rock4', me_cube_013)
ob_rock5 = bpy.data.objects.new('rock5', me_cube_014)
ob_rock6 = bpy.data.objects.new('rock6', me_cube_015)
ob_rock7 = bpy.data.objects.new('rock7', me_cube_016)
ob_rock8 = bpy.data.objects.new('rock8', me_cube_017)
ob_rock9 = bpy.data.objects.new('rock9', me_cube_018)
ob_rock10 = bpy.data.objects.new('rock10', me_cube_019)
ob_rock11 = bpy.data.objects.new('rock11', me_cube_020)
ob_rock12 = bpy.data.objects.new('rock12', me_cube_021)

# ---- transforms, parenting, visibility, modifiers, constraints
ob_fence1.location = (-0.8834, -1.496, 0.0)
ob_fence1.rotation_euler = (0.0, -0.0, 1.717)
ob_fence2.location = (-0.8834, -0.4666, 0.0)
ob_fence2.rotation_euler = (0.0, -0.0, 1.571)
ob_fence6.location = (-0.8834, 0.5985, 0.0)
ob_fence6.rotation_euler = (0.0, -0.0, 1.571)
ob_fence5.location = (0.9562, 0.5867, 0.0)
ob_fence5.rotation_euler = (0.0, -0.0, 4.719)
ob_fence4.location = (0.9627, -0.443, 0.0)
ob_fence4.rotation_euler = (0.0, -0.0, 4.466)
ob_fence3.location = (0.9693, -1.508, 0.0)
ob_fence3.rotation_euler = (0.0, -0.0, 4.719)
ob_trunk1.location = (1.744, -1.671, 0.0)
ob_trunk4.location = (1.364, -0.6307, 0.0)
ob_trunk3.location = (1.271, -1.438, 0.0)
ob_trunk2.location = (1.744, -1.105, 0.0)
ob_log1.location = (1.33, -1.042, 0.03827)
ob_log3.location = (1.789, -0.8501, 0.03827)
ob_log2.location = (1.789, -0.7454, 0.08136)
ob_plane.location = (0.0, 0.0, 0.0)
ob_point.location = (3.489, 1.419, 1.545)
ob_camera.location = (2.146, -6.791, 1.778)
ob_camera.rotation_euler = (1.301, 3.685e-08, 0.2728)
ob_axe.location = (1.447, -0.5333, 0.1875)
ob_pole1.location = (1.344, 0.0, 0.1824)
ob_pole2.location = (-1.197, -0.005495, 0.1943)
ob_pole2.rotation_euler = (0.0, -0.0, 3.142)
ob_rock1.location = (8.045, 0.0, 4.817)
ob_rock2.location = (12.46, 0.0, 4.817)
ob_rock3.location = (17.3, 0.0, 4.817)
ob_rock4.location = (-1.675, -1.741, 0.158)
ob_rock5.location = (-1.724, -1.093, 0.2246)
ob_rock6.location = (-1.17, -1.81, 0.08039)
ob_rock7.location = (-1.665, 0.8274, 0.222)
ob_rock8.location = (-1.32, 1.378, 0.4541)
ob_rock9.location = (1.117, -0.9751, 0.02845)
ob_rock10.location = (1.446, 1.378, 0.2413)
ob_rock11.location = (1.597, 0.5668, 0.2692)
ob_rock12.location = (1.819, 0.5668, 0.08828)

# ---- collection membership
col_fences.objects.link(ob_fence1)
col_fences.objects.link(ob_fence2)
col_fences.objects.link(ob_fence6)
col_fences.objects.link(ob_fence5)
col_fences.objects.link(ob_fence4)
col_fences.objects.link(ob_fence3)
col_trunks.objects.link(ob_trunk1)
col_trunks.objects.link(ob_trunk4)
col_trunks.objects.link(ob_trunk3)
col_trunks.objects.link(ob_trunk2)
col_logs.objects.link(ob_log1)
col_logs.objects.link(ob_log3)
col_logs.objects.link(ob_log2)
col_plane.objects.link(ob_plane)
col_lights.objects.link(ob_point)
col_others.objects.link(ob_camera)
col_axe.objects.link(ob_axe)
col_poles.objects.link(ob_pole1)
col_poles.objects.link(ob_pole2)
col_rocks.objects.link(ob_rock1)
col_rocks.objects.link(ob_rock2)
col_rocks.objects.link(ob_rock3)
col_rocks.objects.link(ob_rock4)
col_rocks.objects.link(ob_rock5)
col_rocks.objects.link(ob_rock6)
col_rocks.objects.link(ob_rock7)
col_rocks.objects.link(ob_rock8)
col_rocks.objects.link(ob_rock9)
col_rocks.objects.link(ob_rock10)
col_rocks.objects.link(ob_rock11)
col_rocks.objects.link(ob_rock12)

# ---- scene / render settings (as saved in the file)
scene.camera = ob_camera
scene.frame_start = 1; scene.frame_end = 250; scene.frame_set(1)
scene.render.engine = 'CYCLES'
scene.render.bake_bias = 0.0
scene.render.bake_samples = 0
scene.cycles.samples = 128
scene.cycles.sampling_pattern = 'TABULATED_SOBOL'
scene.eevee.use_volume_custom_range = False
bpy.context.view_layer.update()

